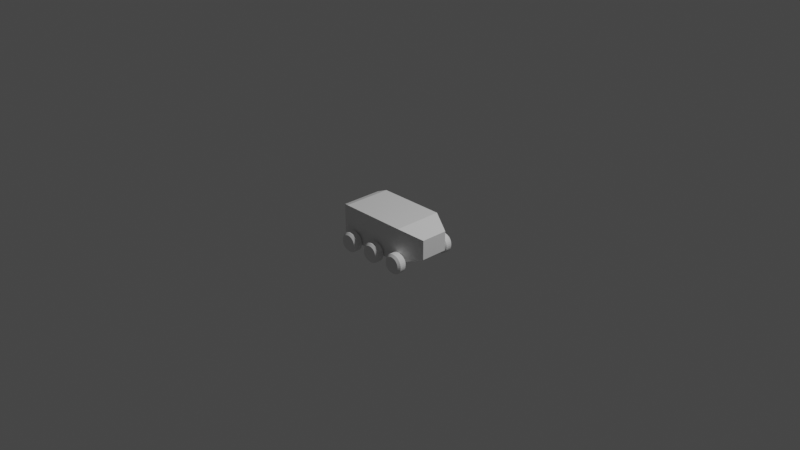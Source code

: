 # Source: harvester.blend  (saved by Blender 2.82.7; exported with 4.5.12 LTS)
import bpy
from mathutils import Matrix  # noqa: F401  (used for matrix-valued properties, if any)

bpy.ops.wm.read_factory_settings(use_empty=True)
scene = bpy.context.scene
scene.name = 'Scene'

# ---- collections
col_collection = bpy.data.collections.new('Collection'); scene.collection.children.link(col_collection)

# ---- materials (node trees are filled in below, after node groups)
mat_material = bpy.data.materials.new('Material')
mat_material.alpha_threshold = 0.0
mat_material.use_transparent_shadow = False
mat_material.line_color = (0.0, 0.0, 0.0, 1.0)

# ---- material node trees
mat_material.use_nodes = True; mat_material.node_tree.nodes.clear()
_N = mat_material.node_tree.nodes; _L = mat_material.node_tree.links
n0 = _N.new('ShaderNodeOutputMaterial'); n0.name = 'Material Output'; n0.location = (300, 300)
n1 = _N.new('ShaderNodeBsdfPrincipled'); n1.name = 'Principled BSDF'; n1.location = (10, 300)
n1.distribution = 'GGX'
n1.subsurface_method = 'BURLEY'
n1.inputs[2].default_value = 0.4
n1.inputs[3].default_value = 1.45
n1.inputs[27].default_value = (0.0, 0.0, 0.0, 1.0)
n1.inputs[28].default_value = 1.0
_L.new(n1.outputs[0], n0.inputs[0])
n0.is_active_output = True

# ---- world
world_world = bpy.data.worlds.new('World'); scene.world = world_world
world_world.use_nodes = True; world_world.node_tree.nodes.clear()
_N = world_world.node_tree.nodes; _L = world_world.node_tree.links
n0 = _N.new('ShaderNodeOutputWorld'); n0.name = 'World Output'; n0.location = (300, 300)
n1 = _N.new('ShaderNodeBackground'); n1.name = 'Background'; n1.location = (10, 300)
n1.inputs[0].default_value = (0.05088, 0.05088, 0.05088, 1.0)
_L.new(n1.outputs[0], n0.inputs[0])
n0.is_active_output = True
world_world.color = (0.05088, 0.05088, 0.05088)
world_world.use_sun_shadow = False
world_world.sun_shadow_jitter_overblur = 0.0

# ---- cameras
cam_camera = bpy.data.cameras.new('Camera')
cam_camera.clip_end = 100.0
cam_camera.ortho_scale = 7.314

# ---- lights
light_light = bpy.data.lights.new('Light', 'POINT')
light_light.transmission_factor = 0.0
light_light.energy = 1000.0
light_light.shadow_soft_size = 0.1
light_light.shadow_maximum_resolution = 0.006
light_light.use_absolute_resolution = True

# ---- meshes
me_cube = bpy.data.meshes.new('Cube')
me_cube.from_pydata([(0.5628, 1.0, 1.0), (1.0, 0.5628, 0.5628), (1.0, 0.5628, -0.5628), (0.5628, 1.0, -1.0), (1.0, -0.5628, 0.5628), (0.5628, -1.0, 1.0), (1.0, -0.5628, -0.5628), (0.5628, -1.0, -1.0), (-1.0, 0.8368, 0.8368), (-0.8368, 1.0, 1.0), (-1.0, 0.8368, -0.8368), (-0.8368, 1.0, -1.0), (-0.8368, -1.0, 1.0), (-1.0, -0.8368, 0.8368), (-0.8368, -1.0, -1.0), (-1.0, -0.8368, -0.8368)], [], [(7, 5, 12, 14), (0, 9, 12, 5), (11, 3, 7, 14), (2, 1, 4, 6), (1, 2, 3, 0), (5, 7, 6, 4), (0, 5, 4, 1), (7, 3, 2, 6), (15, 13, 8, 10), (11, 14, 15, 10), (14, 12, 13, 15), (9, 11, 10, 8), (12, 9, 8, 13), (11, 9, 0, 3)])
_uv = me_cube.uv_layers.new(name='UVMap')
_uv.uv.foreach_set('vector', [0.375, 0.8047, 0.625, 0.8047, 0.625, 0.9796, 0.375, 0.9796, 0.6797, 0.5, 0.8546, 0.5, 0.8546, 0.75, 0.6797, 0.75, 0.1454, 0.5, 0.3203, 0.5, 0.3203, 0.75, 0.1454, 0.75, 0.4297, 0.5547, 0.5703, 0.5547, 0.5703, 0.6953, 0.4297, 0.6953, 0.5703, 0.5547, 0.4297, 0.5547, 0.375, 0.4453, 0.625, 0.4453, 0.625, 0.8047, 0.375, 0.8047, 0.4297, 0.6953, 0.5703, 0.6953, 0.6797, 0.5, 0.6797, 0.75, 0.5703, 0.6953, 0.5703, 0.5547, 0.3203, 0.75, 0.3203, 0.5, 0.4297, 0.5547, 0.4297, 0.6953, 0.3954, 0.0204, 0.6046, 0.0204, 0.6046, 0.2296, 0.3954, 0.2296, 0.1454, 0.5, 0.1454, 0.75, 0.125, 0.7296, 0.125, 0.5204, 0.375, 0.9796, 0.625, 0.9796, 0.6046, 1.0, 0.3954, 1.0, 0.625, 0.2704, 0.375, 0.2704, 0.3954, 0.2296, 0.6046, 0.2296, 0.8546, 0.75, 0.8546, 0.5, 0.875, 0.5204, 0.875, 0.7296, 0.375, 0.2704, 0.625, 0.2704, 0.625, 0.4453, 0.375, 0.4453])
me_cube.materials.append(mat_material)
me_cube.use_remesh_preserve_volume = False
me_cube.use_remesh_preserve_attributes = False
me_cube.use_mirror_vertex_groups = False
me_cube.update()
me_cylinder = bpy.data.meshes.new('Cylinder')
me_cylinder.from_pydata([(-1.607e-08, 0.07926, -0.05), (0.0, 0.1, -0.02936), (0.01546, 0.07773, -0.05), (0.01951, 0.09808, -0.02936), (0.03033, 0.07322, -0.05), (0.03827, 0.09239, -0.02936), (0.04403, 0.0659, -0.05), (0.05556, 0.08315, -0.02936), (0.05604, 0.05604, -0.05), (0.07071, 0.07071, -0.02936), (0.0659, 0.04403, -0.05), (0.08315, 0.05556, -0.02936), (0.07322, 0.03033, -0.05), (0.09239, 0.03827, -0.02936), (0.07773, 0.01546, -0.05), (0.09808, 0.01951, -0.02936), (0.07926, -4.657e-10, -0.05), (0.1, 7.55e-09, -0.02936), (0.07773, -0.01546, -0.05), (0.09808, -0.01951, -0.02936), (0.07322, -0.03033, -0.05), (0.09239, -0.03827, -0.02936), (0.0659, -0.04403, -0.05), (0.08315, -0.05556, -0.02936), (0.05604, -0.05604, -0.05), (0.07071, -0.07071, -0.02936), (0.04403, -0.0659, -0.05), (0.05556, -0.08315, -0.02936), (0.03033, -0.07322, -0.05), (0.03827, -0.09239, -0.02936), (0.01546, -0.07773, -0.05), (0.01951, -0.09808, -0.02936), (-1.723e-08, -0.07926, -0.05), (-3.258e-08, -0.1, -0.02936), (-0.01546, -0.07773, -0.05), (-0.01951, -0.09808, -0.02936), (-0.03033, -0.07322, -0.05), (-0.03827, -0.09239, -0.02936), (-0.04403, -0.0659, -0.05), (-0.05556, -0.08315, -0.02936), (-0.05604, -0.05604, -0.05), (-0.07071, -0.07071, -0.02936), (-0.0659, -0.04403, -0.05), (-0.08315, -0.05556, -0.02936), (-0.07322, -0.03033, -0.05), (-0.09239, -0.03827, -0.02936), (-0.07773, -0.01546, -0.05), (-0.09808, -0.01951, -0.02936), (-0.07926, 6.496e-08, -0.05), (-0.1, 9.656e-08, -0.02936), (-0.07773, 0.01546, -0.05), (-0.09808, 0.01951, -0.02936), (-0.07322, 0.03033, -0.05), (-0.09239, 0.03827, -0.02936), (-0.0659, 0.04403, -0.05), (-0.08315, 0.05556, -0.02936), (-0.05604, 0.05604, -0.05), (-0.07071, 0.07071, -0.02936), (-0.04403, 0.0659, -0.05), (-0.05556, 0.08315, -0.02936), (-0.03033, 0.07322, -0.05), (-0.03827, 0.09239, -0.02936), (-0.01546, 0.07773, -0.05), (-0.01951, 0.09808, -0.02936), (0.0, 0.1, 0.03159), (-1.409e-08, 0.0815, 0.05), (0.0159, 0.07993, 0.05), (0.01951, 0.09808, 0.03159), (0.03119, 0.07529, 0.05), (0.03827, 0.09239, 0.03159), (0.04528, 0.06776, 0.05), (0.05556, 0.08315, 0.03159), (0.05763, 0.05763, 0.05), (0.07071, 0.07071, 0.03159), (0.06776, 0.04528, 0.05), (0.08315, 0.05556, 0.03159), (0.07529, 0.03119, 0.05), (0.09239, 0.03827, 0.03159), (0.07993, 0.0159, 0.05), (0.09808, 0.01951, 0.03159), (0.0815, 6.985e-10, 0.05), (0.1, 7.55e-09, 0.03159), (0.07993, -0.0159, 0.05), (0.09808, -0.01951, 0.03159), (0.07529, -0.03119, 0.05), (0.09239, -0.03827, 0.03159), (0.06776, -0.04528, 0.05), (0.08315, -0.05556, 0.03159), (0.05763, -0.05763, 0.05), (0.07071, -0.07071, 0.03159), (0.04528, -0.06776, 0.05), (0.05556, -0.08315, 0.03159), (0.03119, -0.07529, 0.05), (0.03827, -0.09239, 0.03159), (0.0159, -0.07993, 0.05), (0.01951, -0.09808, 0.03159), (-1.874e-08, -0.0815, 0.05), (-3.258e-08, -0.1, 0.03159), (-0.0159, -0.07993, 0.05), (-0.01951, -0.09808, 0.03159), (-0.03119, -0.07529, 0.05), (-0.03827, -0.09239, 0.03159), (-0.04528, -0.06776, 0.05), (-0.05556, -0.08315, 0.03159), (-0.05763, -0.05763, 0.05), (-0.07071, -0.07071, 0.03159), (-0.06776, -0.04528, 0.05), (-0.08315, -0.05556, 0.03159), (-0.07529, -0.03119, 0.05), (-0.09239, -0.03827, 0.03159), (-0.07993, -0.0159, 0.05), (-0.09808, -0.01951, 0.03159), (-0.0815, 6.822e-08, 0.05), (-0.1, 9.656e-08, 0.03159), (-0.07993, 0.0159, 0.05), (-0.09808, 0.01951, 0.03159), (-0.07529, 0.03119, 0.05), (-0.09239, 0.03827, 0.03159), (-0.06776, 0.04528, 0.05), (-0.08315, 0.05556, 0.03159), (-0.05763, 0.05763, 0.05), (-0.07071, 0.07071, 0.03159), (-0.04528, 0.06776, 0.05), (-0.05556, 0.08315, 0.03159), (-0.03119, 0.07529, 0.05), (-0.03827, 0.09239, 0.03159), (-0.0159, 0.07993, 0.05), (-0.01951, 0.09808, 0.03159)], [], [(3, 67, 69, 5), (7, 71, 73, 9), (9, 73, 75, 11), (11, 75, 77, 13), (13, 77, 79, 15), (15, 79, 81, 17), (17, 81, 83, 19), (19, 83, 85, 21), (21, 85, 87, 23), (23, 87, 89, 25), (25, 89, 91, 27), (27, 91, 93, 29), (29, 93, 95, 31), (31, 95, 97, 33), (33, 97, 99, 35), (35, 99, 101, 37), (37, 101, 103, 39), (39, 103, 105, 41), (41, 105, 107, 43), (43, 107, 109, 45), (45, 109, 111, 47), (47, 111, 113, 49), (49, 113, 115, 51), (51, 115, 117, 53), (53, 117, 119, 55), (55, 119, 121, 57), (57, 121, 123, 59), (59, 123, 125, 61), (61, 125, 127, 63), (63, 127, 64, 1), (5, 69, 71, 7), (66, 65, 126, 124, 122, 120, 118, 116, 114, 112, 110, 108, 106, 104, 102, 100, 98, 96, 94, 92, 90, 88, 86, 84, 82, 80, 78, 76, 74, 72, 70, 68), (1, 3, 2, 0), (3, 5, 4, 2), (5, 7, 6, 4), (7, 9, 8, 6), (9, 11, 10, 8), (11, 13, 12, 10), (13, 15, 14, 12), (15, 17, 16, 14), (17, 19, 18, 16), (19, 21, 20, 18), (21, 23, 22, 20), (23, 25, 24, 22), (25, 27, 26, 24), (27, 29, 28, 26), (29, 31, 30, 28), (31, 33, 32, 30), (33, 35, 34, 32), (35, 37, 36, 34), (37, 39, 38, 36), (39, 41, 40, 38), (41, 43, 42, 40), (43, 45, 44, 42), (45, 47, 46, 44), (47, 49, 48, 46), (49, 51, 50, 48), (51, 53, 52, 50), (53, 55, 54, 52), (55, 57, 56, 54), (57, 59, 58, 56), (59, 61, 60, 58), (61, 63, 62, 60), (63, 1, 0, 62), (0, 2, 4, 6, 8, 10, 12, 14, 16, 18, 20, 22, 24, 26, 28, 30, 32, 34, 36, 38, 40, 42, 44, 46, 48, 50, 52, 54, 56, 58, 60, 62), (67, 64, 65, 66), (69, 67, 66, 68), (71, 69, 68, 70), (73, 71, 70, 72), (75, 73, 72, 74), (77, 75, 74, 76), (79, 77, 76, 78), (81, 79, 78, 80), (83, 81, 80, 82), (85, 83, 82, 84), (87, 85, 84, 86), (89, 87, 86, 88), (91, 89, 88, 90), (93, 91, 90, 92), (95, 93, 92, 94), (97, 95, 94, 96), (99, 97, 96, 98), (101, 99, 98, 100), (103, 101, 100, 102), (105, 103, 102, 104), (107, 105, 104, 106), (109, 107, 106, 108), (111, 109, 108, 110), (113, 111, 110, 112), (115, 113, 112, 114), (117, 115, 114, 116), (119, 117, 116, 118), (121, 119, 118, 120), (123, 121, 120, 122), (125, 123, 122, 124), (127, 125, 124, 126), (64, 127, 126, 65), (1, 64, 67, 3)])
_uv = me_cylinder.uv_layers.new(name='UVMap')
_uv.uv.foreach_set('vector', [0.9687, 0.6032, 0.9688, 0.9079, 0.9375, 0.9079, 0.9375, 0.6032, 0.9062, 0.6032, 0.9062, 0.9079, 0.875, 0.9079, 0.875, 0.6032, 0.875, 0.6032, 0.875, 0.9079, 0.8438, 0.9079, 0.8438, 0.6032, 0.8438, 0.6032, 0.8438, 0.9079, 0.8125, 0.9079, 0.8125, 0.6032, 0.8125, 0.6032, 0.8125, 0.9079, 0.7812, 0.9079, 0.7812, 0.6032, 0.7812, 0.6032, 0.7812, 0.9079, 0.75, 0.9079, 0.75, 0.6032, 0.75, 0.6032, 0.75, 0.9079, 0.7188, 0.9079, 0.7188, 0.6032, 0.7188, 0.6032, 0.7188, 0.9079, 0.6875, 0.9079, 0.6875, 0.6032, 0.6875, 0.6032, 0.6875, 0.9079, 0.6562, 0.9079, 0.6562, 0.6032, 0.6562, 0.6032, 0.6562, 0.9079, 0.625, 0.9079, 0.625, 0.6032, 0.625, 0.6032, 0.625, 0.9079, 0.5938, 0.9079, 0.5938, 0.6032, 0.5938, 0.6032, 0.5938, 0.9079, 0.5625, 0.9079, 0.5625, 0.6032, 0.5625, 0.6032, 0.5625, 0.9079, 0.5312, 0.9079, 0.5312, 0.6032, 0.5312, 0.6032, 0.5312, 0.9079, 0.5, 0.9079, 0.5, 0.6032, 0.5, 0.6032, 0.5, 0.9079, 0.4688, 0.9079, 0.4688, 0.6032, 0.4688, 0.6032, 0.4688, 0.9079, 0.4375, 0.9079, 0.4375, 0.6032, 0.4375, 0.6032, 0.4375, 0.9079, 0.4062, 0.9079, 0.4062, 0.6032, 0.4062, 0.6032, 0.4062, 0.9079, 0.375, 0.9079, 0.375, 0.6032, 0.375, 0.6032, 0.375, 0.9079, 0.3438, 0.9079, 0.3438, 0.6032, 0.3438, 0.6032, 0.3438, 0.9079, 0.3125, 0.9079, 0.3125, 0.6032, 0.3125, 0.6032, 0.3125, 0.9079, 0.2812, 0.9079, 0.2812, 0.6032, 0.2812, 0.6032, 0.2812, 0.9079, 0.25, 0.9079, 0.25, 0.6032, 0.25, 0.6032, 0.25, 0.9079, 0.2188, 0.9079, 0.2188, 0.6032, 0.2188, 0.6032, 0.2188, 0.9079, 0.1875, 0.9079, 0.1875, 0.6032, 0.1875, 0.6032, 0.1875, 0.9079, 0.1562, 0.9079, 0.1562, 0.6032, 0.1562, 0.6032, 0.1562, 0.9079, 0.125, 0.9079, 0.125, 0.6032, 0.125, 0.6032, 0.125, 0.9079, 0.09375, 0.9079, 0.09375, 0.6032, 0.09375, 0.6032, 0.09375, 0.9079, 0.0625, 0.9079, 0.0625, 0.6032, 0.0625, 0.6032, 0.0625, 0.9079, 0.03125, 0.9079, 0.03125, 0.6032, 0.03125, 0.6032, 0.03125, 0.9079, 0.0, 0.9079, 0.0, 0.6032, 0.9375, 0.6032, 0.9375, 0.9079, 0.9063, 0.9079, 0.9062, 0.6032, 0.2882, 0.4418, 0.25, 0.4456, 0.2118, 0.4418, 0.1752, 0.4307, 0.1413, 0.4126, 0.1117, 0.3883, 0.08737, 0.3587, 0.0693, 0.3248, 0.05817, 0.2882, 0.05441, 0.25, 0.05817, 0.2118, 0.0693, 0.1752, 0.08737, 0.1413, 0.1117, 0.1117, 0.1413, 0.08737, 0.1752, 0.0693, 0.2118, 0.05817, 0.25, 0.05441, 0.2882, 0.05817, 0.3248, 0.0693, 0.3587, 0.08737, 0.3883, 0.1117, 0.4126, 0.1413, 0.4307, 0.1752, 0.4418, 0.2118, 0.4456, 0.25, 0.4418, 0.2882, 0.4307, 0.3248, 0.4126, 0.3587, 0.3883, 0.3883, 0.3587, 0.4126, 0.3248, 0.4307, 1.0, 0.6032, 0.9688, 0.6032, 0.972, 0.5, 0.9968, 0.5, 0.9687, 0.6032, 0.9375, 0.6032, 0.9407, 0.5, 0.9655, 0.5, 0.9375, 0.6032, 0.9062, 0.6032, 0.9095, 0.5, 0.9343, 0.5, 0.9062, 0.6032, 0.875, 0.6032, 0.8782, 0.5, 0.903, 0.5, 0.875, 0.6032, 0.8438, 0.6032, 0.847, 0.5, 0.8718, 0.5, 0.8438, 0.6032, 0.8125, 0.6032, 0.8157, 0.5, 0.8405, 0.5, 0.8125, 0.6032, 0.7812, 0.6032, 0.7845, 0.5, 0.8093, 0.5, 0.7812, 0.6032, 0.75, 0.6032, 0.7532, 0.5, 0.778, 0.5, 0.75, 0.6032, 0.7188, 0.6032, 0.722, 0.5, 0.7468, 0.5, 0.7188, 0.6032, 0.6875, 0.6032, 0.6907, 0.5, 0.7155, 0.5, 0.6875, 0.6032, 0.6562, 0.6032, 0.6595, 0.5, 0.6843, 0.5, 0.6562, 0.6032, 0.625, 0.6032, 0.6282, 0.5, 0.653, 0.5, 0.625, 0.6032, 0.5938, 0.6032, 0.597, 0.5, 0.6218, 0.5, 0.5938, 0.6032, 0.5625, 0.6032, 0.5657, 0.5, 0.5905, 0.5, 0.5625, 0.6032, 0.5312, 0.6032, 0.5345, 0.5, 0.5593, 0.5, 0.5312, 0.6032, 0.5, 0.6032, 0.5032, 0.5, 0.528, 0.5, 0.5, 0.6032, 0.4688, 0.6032, 0.472, 0.5, 0.4968, 0.5, 0.4688, 0.6032, 0.4375, 0.6032, 0.4407, 0.5, 0.4655, 0.5, 0.4375, 0.6032, 0.4062, 0.6032, 0.4095, 0.5, 0.4343, 0.5, 0.4062, 0.6032, 0.375, 0.6032, 0.3782, 0.5, 0.403, 0.5, 0.375, 0.6032, 0.3438, 0.6032, 0.347, 0.5, 0.3718, 0.5, 0.3438, 0.6032, 0.3125, 0.6032, 0.3157, 0.5, 0.3405, 0.5, 0.3125, 0.6032, 0.2812, 0.6032, 0.2845, 0.5, 0.3093, 0.5, 0.2812, 0.6032, 0.25, 0.6032, 0.2532, 0.5, 0.278, 0.5, 0.25, 0.6032, 0.2188, 0.6032, 0.222, 0.5, 0.2468, 0.5, 0.2188, 0.6032, 0.1875, 0.6032, 0.1907, 0.5, 0.2155, 0.5, 0.1875, 0.6032, 0.1562, 0.6032, 0.1595, 0.5, 0.1843, 0.5, 0.1562, 0.6032, 0.125, 0.6032, 0.1282, 0.5, 0.153, 0.5, 0.125, 0.6032, 0.09375, 0.6032, 0.09699, 0.5, 0.1218, 0.5, 0.09375, 0.6032, 0.0625, 0.6032, 0.06574, 0.5, 0.09051, 0.5, 0.0625, 0.6032, 0.03125, 0.6032, 0.03449, 0.5, 0.05926, 0.5, 0.03125, 0.6032, 0.0, 0.6032, 0.003241, 0.5, 0.02801, 0.5, 0.75, 0.4402, 0.7871, 0.4366, 0.8228, 0.4257, 0.8557, 0.4082, 0.8845, 0.3845, 0.9082, 0.3557, 0.9257, 0.3228, 0.9366, 0.2871, 0.9402, 0.25, 0.9366, 0.2129, 0.9257, 0.1772, 0.9082, 0.1443, 0.8845, 0.1155, 0.8557, 0.09184, 0.8228, 0.07426, 0.7871, 0.06344, 0.75, 0.05978, 0.7129, 0.06344, 0.6772, 0.07426, 0.6443, 0.09184, 0.6155, 0.1155, 0.5918, 0.1443, 0.5743, 0.1772, 0.5634, 0.2129, 0.5598, 0.25, 0.5634, 0.2871, 0.5743, 0.3228, 0.5918, 0.3557, 0.6155, 0.3845, 0.6443, 0.4082, 0.6772, 0.4257, 0.7129, 0.4366, 0.9688, 0.9079, 1.0, 0.9079, 0.9971, 1.0, 0.9716, 1.0, 0.9375, 0.9079, 0.9688, 0.9079, 0.9659, 1.0, 0.9404, 1.0, 0.9063, 0.9079, 0.9375, 0.9079, 0.9346, 1.0, 0.9091, 1.0, 0.875, 0.9079, 0.9062, 0.9079, 0.9034, 1.0, 0.8779, 1.0, 0.8438, 0.9079, 0.875, 0.9079, 0.8721, 1.0, 0.8466, 1.0, 0.8125, 0.9079, 0.8438, 0.9079, 0.8409, 1.0, 0.8154, 1.0, 0.7812, 0.9079, 0.8125, 0.9079, 0.8096, 1.0, 0.7841, 1.0, 0.75, 0.9079, 0.7812, 0.9079, 0.7784, 1.0, 0.7529, 1.0, 0.7188, 0.9079, 0.75, 0.9079, 0.7471, 1.0, 0.7216, 1.0, 0.6875, 0.9079, 0.7188, 0.9079, 0.7159, 1.0, 0.6904, 1.0, 0.6562, 0.9079, 0.6875, 0.9079, 0.6846, 1.0, 0.6591, 1.0, 0.625, 0.9079, 0.6562, 0.9079, 0.6534, 1.0, 0.6279, 1.0, 0.5938, 0.9079, 0.625, 0.9079, 0.6221, 1.0, 0.5966, 1.0, 0.5625, 0.9079, 0.5938, 0.9079, 0.5909, 1.0, 0.5654, 1.0, 0.5312, 0.9079, 0.5625, 0.9079, 0.5596, 1.0, 0.5341, 1.0, 0.5, 0.9079, 0.5312, 0.9079, 0.5284, 1.0, 0.5029, 1.0, 0.4688, 0.9079, 0.5, 0.9079, 0.4971, 1.0, 0.4716, 1.0, 0.4375, 0.9079, 0.4688, 0.9079, 0.4659, 1.0, 0.4404, 1.0, 0.4062, 0.9079, 0.4375, 0.9079, 0.4346, 1.0, 0.4091, 1.0, 0.375, 0.9079, 0.4062, 0.9079, 0.4034, 1.0, 0.3779, 1.0, 0.3438, 0.9079, 0.375, 0.9079, 0.3721, 1.0, 0.3466, 1.0, 0.3125, 0.9079, 0.3438, 0.9079, 0.3409, 1.0, 0.3154, 1.0, 0.2812, 0.9079, 0.3125, 0.9079, 0.3096, 1.0, 0.2841, 1.0, 0.25, 0.9079, 0.2812, 0.9079, 0.2784, 1.0, 0.2529, 1.0, 0.2188, 0.9079, 0.25, 0.9079, 0.2471, 1.0, 0.2216, 1.0, 0.1875, 0.9079, 0.2188, 0.9079, 0.2159, 1.0, 0.1904, 1.0, 0.1562, 0.9079, 0.1875, 0.9079, 0.1846, 1.0, 0.1591, 1.0, 0.125, 0.9079, 0.1562, 0.9079, 0.1534, 1.0, 0.1279, 1.0, 0.09375, 0.9079, 0.125, 0.9079, 0.1221, 1.0, 0.09664, 1.0, 0.0625, 0.9079, 0.09375, 0.9079, 0.09086, 1.0, 0.06539, 1.0, 0.03125, 0.9079, 0.0625, 0.9079, 0.05961, 1.0, 0.03414, 1.0, 0.0, 0.9079, 0.03125, 0.9079, 0.02836, 1.0, 0.002891, 1.0, 1.0, 0.6032, 1.0, 0.9079, 0.9688, 0.9079, 0.9688, 0.6032])
me_cylinder.use_remesh_fix_poles = True
me_cylinder.use_remesh_preserve_attributes = False
me_cylinder.use_mirror_vertex_groups = False
me_cylinder.update()
me_cylinder_001 = bpy.data.meshes.new('Cylinder.001')
me_cylinder_001.from_pydata([(-1.607e-08, 0.07926, -0.05), (0.0, 0.1, -0.02936), (0.01546, 0.07773, -0.05), (0.01951, 0.09808, -0.02936), (0.03033, 0.07322, -0.05), (0.03827, 0.09239, -0.02936), (0.04403, 0.0659, -0.05), (0.05556, 0.08315, -0.02936), (0.05604, 0.05604, -0.05), (0.07071, 0.07071, -0.02936), (0.0659, 0.04403, -0.05), (0.08315, 0.05556, -0.02936), (0.07322, 0.03033, -0.05), (0.09239, 0.03827, -0.02936), (0.07773, 0.01546, -0.05), (0.09808, 0.01951, -0.02936), (0.07926, -4.657e-10, -0.05), (0.1, 7.55e-09, -0.02936), (0.07773, -0.01546, -0.05), (0.09808, -0.01951, -0.02936), (0.07322, -0.03033, -0.05), (0.09239, -0.03827, -0.02936), (0.0659, -0.04403, -0.05), (0.08315, -0.05556, -0.02936), (0.05604, -0.05604, -0.05), (0.07071, -0.07071, -0.02936), (0.04403, -0.0659, -0.05), (0.05556, -0.08315, -0.02936), (0.03033, -0.07322, -0.05), (0.03827, -0.09239, -0.02936), (0.01546, -0.07773, -0.05), (0.01951, -0.09808, -0.02936), (-1.723e-08, -0.07926, -0.05), (-3.258e-08, -0.1, -0.02936), (-0.01546, -0.07773, -0.05), (-0.01951, -0.09808, -0.02936), (-0.03033, -0.07322, -0.05), (-0.03827, -0.09239, -0.02936), (-0.04403, -0.0659, -0.05), (-0.05556, -0.08315, -0.02936), (-0.05604, -0.05604, -0.05), (-0.07071, -0.07071, -0.02936), (-0.0659, -0.04403, -0.05), (-0.08315, -0.05556, -0.02936), (-0.07322, -0.03033, -0.05), (-0.09239, -0.03827, -0.02936), (-0.07773, -0.01546, -0.05), (-0.09808, -0.01951, -0.02936), (-0.07926, 6.496e-08, -0.05), (-0.1, 9.656e-08, -0.02936), (-0.07773, 0.01546, -0.05), (-0.09808, 0.01951, -0.02936), (-0.07322, 0.03033, -0.05), (-0.09239, 0.03827, -0.02936), (-0.0659, 0.04403, -0.05), (-0.08315, 0.05556, -0.02936), (-0.05604, 0.05604, -0.05), (-0.07071, 0.07071, -0.02936), (-0.04403, 0.0659, -0.05), (-0.05556, 0.08315, -0.02936), (-0.03033, 0.07322, -0.05), (-0.03827, 0.09239, -0.02936), (-0.01546, 0.07773, -0.05), (-0.01951, 0.09808, -0.02936), (0.0, 0.1, 0.03159), (-1.409e-08, 0.0815, 0.05), (0.0159, 0.07993, 0.05), (0.01951, 0.09808, 0.03159), (0.03119, 0.07529, 0.05), (0.03827, 0.09239, 0.03159), (0.04528, 0.06776, 0.05), (0.05556, 0.08315, 0.03159), (0.05763, 0.05763, 0.05), (0.07071, 0.07071, 0.03159), (0.06776, 0.04528, 0.05), (0.08315, 0.05556, 0.03159), (0.07529, 0.03119, 0.05), (0.09239, 0.03827, 0.03159), (0.07993, 0.0159, 0.05), (0.09808, 0.01951, 0.03159), (0.0815, 6.985e-10, 0.05), (0.1, 7.55e-09, 0.03159), (0.07993, -0.0159, 0.05), (0.09808, -0.01951, 0.03159), (0.07529, -0.03119, 0.05), (0.09239, -0.03827, 0.03159), (0.06776, -0.04528, 0.05), (0.08315, -0.05556, 0.03159), (0.05763, -0.05763, 0.05), (0.07071, -0.07071, 0.03159), (0.04528, -0.06776, 0.05), (0.05556, -0.08315, 0.03159), (0.03119, -0.07529, 0.05), (0.03827, -0.09239, 0.03159), (0.0159, -0.07993, 0.05), (0.01951, -0.09808, 0.03159), (-1.874e-08, -0.0815, 0.05), (-3.258e-08, -0.1, 0.03159), (-0.0159, -0.07993, 0.05), (-0.01951, -0.09808, 0.03159), (-0.03119, -0.07529, 0.05), (-0.03827, -0.09239, 0.03159), (-0.04528, -0.06776, 0.05), (-0.05556, -0.08315, 0.03159), (-0.05763, -0.05763, 0.05), (-0.07071, -0.07071, 0.03159), (-0.06776, -0.04528, 0.05), (-0.08315, -0.05556, 0.03159), (-0.07529, -0.03119, 0.05), (-0.09239, -0.03827, 0.03159), (-0.07993, -0.0159, 0.05), (-0.09808, -0.01951, 0.03159), (-0.0815, 6.822e-08, 0.05), (-0.1, 9.656e-08, 0.03159), (-0.07993, 0.0159, 0.05), (-0.09808, 0.01951, 0.03159), (-0.07529, 0.03119, 0.05), (-0.09239, 0.03827, 0.03159), (-0.06776, 0.04528, 0.05), (-0.08315, 0.05556, 0.03159), (-0.05763, 0.05763, 0.05), (-0.07071, 0.07071, 0.03159), (-0.04528, 0.06776, 0.05), (-0.05556, 0.08315, 0.03159), (-0.03119, 0.07529, 0.05), (-0.03827, 0.09239, 0.03159), (-0.0159, 0.07993, 0.05), (-0.01951, 0.09808, 0.03159)], [], [(3, 67, 69, 5), (7, 71, 73, 9), (9, 73, 75, 11), (11, 75, 77, 13), (13, 77, 79, 15), (15, 79, 81, 17), (17, 81, 83, 19), (19, 83, 85, 21), (21, 85, 87, 23), (23, 87, 89, 25), (25, 89, 91, 27), (27, 91, 93, 29), (29, 93, 95, 31), (31, 95, 97, 33), (33, 97, 99, 35), (35, 99, 101, 37), (37, 101, 103, 39), (39, 103, 105, 41), (41, 105, 107, 43), (43, 107, 109, 45), (45, 109, 111, 47), (47, 111, 113, 49), (49, 113, 115, 51), (51, 115, 117, 53), (53, 117, 119, 55), (55, 119, 121, 57), (57, 121, 123, 59), (59, 123, 125, 61), (61, 125, 127, 63), (63, 127, 64, 1), (5, 69, 71, 7), (66, 65, 126, 124, 122, 120, 118, 116, 114, 112, 110, 108, 106, 104, 102, 100, 98, 96, 94, 92, 90, 88, 86, 84, 82, 80, 78, 76, 74, 72, 70, 68), (1, 3, 2, 0), (3, 5, 4, 2), (5, 7, 6, 4), (7, 9, 8, 6), (9, 11, 10, 8), (11, 13, 12, 10), (13, 15, 14, 12), (15, 17, 16, 14), (17, 19, 18, 16), (19, 21, 20, 18), (21, 23, 22, 20), (23, 25, 24, 22), (25, 27, 26, 24), (27, 29, 28, 26), (29, 31, 30, 28), (31, 33, 32, 30), (33, 35, 34, 32), (35, 37, 36, 34), (37, 39, 38, 36), (39, 41, 40, 38), (41, 43, 42, 40), (43, 45, 44, 42), (45, 47, 46, 44), (47, 49, 48, 46), (49, 51, 50, 48), (51, 53, 52, 50), (53, 55, 54, 52), (55, 57, 56, 54), (57, 59, 58, 56), (59, 61, 60, 58), (61, 63, 62, 60), (63, 1, 0, 62), (0, 2, 4, 6, 8, 10, 12, 14, 16, 18, 20, 22, 24, 26, 28, 30, 32, 34, 36, 38, 40, 42, 44, 46, 48, 50, 52, 54, 56, 58, 60, 62), (67, 64, 65, 66), (69, 67, 66, 68), (71, 69, 68, 70), (73, 71, 70, 72), (75, 73, 72, 74), (77, 75, 74, 76), (79, 77, 76, 78), (81, 79, 78, 80), (83, 81, 80, 82), (85, 83, 82, 84), (87, 85, 84, 86), (89, 87, 86, 88), (91, 89, 88, 90), (93, 91, 90, 92), (95, 93, 92, 94), (97, 95, 94, 96), (99, 97, 96, 98), (101, 99, 98, 100), (103, 101, 100, 102), (105, 103, 102, 104), (107, 105, 104, 106), (109, 107, 106, 108), (111, 109, 108, 110), (113, 111, 110, 112), (115, 113, 112, 114), (117, 115, 114, 116), (119, 117, 116, 118), (121, 119, 118, 120), (123, 121, 120, 122), (125, 123, 122, 124), (127, 125, 124, 126), (64, 127, 126, 65), (1, 64, 67, 3)])
_uv = me_cylinder_001.uv_layers.new(name='UVMap')
_uv.uv.foreach_set('vector', [0.9687, 0.6032, 0.9688, 0.9079, 0.9375, 0.9079, 0.9375, 0.6032, 0.9062, 0.6032, 0.9062, 0.9079, 0.875, 0.9079, 0.875, 0.6032, 0.875, 0.6032, 0.875, 0.9079, 0.8438, 0.9079, 0.8438, 0.6032, 0.8438, 0.6032, 0.8438, 0.9079, 0.8125, 0.9079, 0.8125, 0.6032, 0.8125, 0.6032, 0.8125, 0.9079, 0.7812, 0.9079, 0.7812, 0.6032, 0.7812, 0.6032, 0.7812, 0.9079, 0.75, 0.9079, 0.75, 0.6032, 0.75, 0.6032, 0.75, 0.9079, 0.7188, 0.9079, 0.7188, 0.6032, 0.7188, 0.6032, 0.7188, 0.9079, 0.6875, 0.9079, 0.6875, 0.6032, 0.6875, 0.6032, 0.6875, 0.9079, 0.6562, 0.9079, 0.6562, 0.6032, 0.6562, 0.6032, 0.6562, 0.9079, 0.625, 0.9079, 0.625, 0.6032, 0.625, 0.6032, 0.625, 0.9079, 0.5938, 0.9079, 0.5938, 0.6032, 0.5938, 0.6032, 0.5938, 0.9079, 0.5625, 0.9079, 0.5625, 0.6032, 0.5625, 0.6032, 0.5625, 0.9079, 0.5312, 0.9079, 0.5312, 0.6032, 0.5312, 0.6032, 0.5312, 0.9079, 0.5, 0.9079, 0.5, 0.6032, 0.5, 0.6032, 0.5, 0.9079, 0.4688, 0.9079, 0.4688, 0.6032, 0.4688, 0.6032, 0.4688, 0.9079, 0.4375, 0.9079, 0.4375, 0.6032, 0.4375, 0.6032, 0.4375, 0.9079, 0.4062, 0.9079, 0.4062, 0.6032, 0.4062, 0.6032, 0.4062, 0.9079, 0.375, 0.9079, 0.375, 0.6032, 0.375, 0.6032, 0.375, 0.9079, 0.3438, 0.9079, 0.3438, 0.6032, 0.3438, 0.6032, 0.3438, 0.9079, 0.3125, 0.9079, 0.3125, 0.6032, 0.3125, 0.6032, 0.3125, 0.9079, 0.2812, 0.9079, 0.2812, 0.6032, 0.2812, 0.6032, 0.2812, 0.9079, 0.25, 0.9079, 0.25, 0.6032, 0.25, 0.6032, 0.25, 0.9079, 0.2188, 0.9079, 0.2188, 0.6032, 0.2188, 0.6032, 0.2188, 0.9079, 0.1875, 0.9079, 0.1875, 0.6032, 0.1875, 0.6032, 0.1875, 0.9079, 0.1562, 0.9079, 0.1562, 0.6032, 0.1562, 0.6032, 0.1562, 0.9079, 0.125, 0.9079, 0.125, 0.6032, 0.125, 0.6032, 0.125, 0.9079, 0.09375, 0.9079, 0.09375, 0.6032, 0.09375, 0.6032, 0.09375, 0.9079, 0.0625, 0.9079, 0.0625, 0.6032, 0.0625, 0.6032, 0.0625, 0.9079, 0.03125, 0.9079, 0.03125, 0.6032, 0.03125, 0.6032, 0.03125, 0.9079, 0.0, 0.9079, 0.0, 0.6032, 0.9375, 0.6032, 0.9375, 0.9079, 0.9063, 0.9079, 0.9062, 0.6032, 0.2882, 0.4418, 0.25, 0.4456, 0.2118, 0.4418, 0.1752, 0.4307, 0.1413, 0.4126, 0.1117, 0.3883, 0.08737, 0.3587, 0.0693, 0.3248, 0.05817, 0.2882, 0.05441, 0.25, 0.05817, 0.2118, 0.0693, 0.1752, 0.08737, 0.1413, 0.1117, 0.1117, 0.1413, 0.08737, 0.1752, 0.0693, 0.2118, 0.05817, 0.25, 0.05441, 0.2882, 0.05817, 0.3248, 0.0693, 0.3587, 0.08737, 0.3883, 0.1117, 0.4126, 0.1413, 0.4307, 0.1752, 0.4418, 0.2118, 0.4456, 0.25, 0.4418, 0.2882, 0.4307, 0.3248, 0.4126, 0.3587, 0.3883, 0.3883, 0.3587, 0.4126, 0.3248, 0.4307, 1.0, 0.6032, 0.9688, 0.6032, 0.972, 0.5, 0.9968, 0.5, 0.9687, 0.6032, 0.9375, 0.6032, 0.9407, 0.5, 0.9655, 0.5, 0.9375, 0.6032, 0.9062, 0.6032, 0.9095, 0.5, 0.9343, 0.5, 0.9062, 0.6032, 0.875, 0.6032, 0.8782, 0.5, 0.903, 0.5, 0.875, 0.6032, 0.8438, 0.6032, 0.847, 0.5, 0.8718, 0.5, 0.8438, 0.6032, 0.8125, 0.6032, 0.8157, 0.5, 0.8405, 0.5, 0.8125, 0.6032, 0.7812, 0.6032, 0.7845, 0.5, 0.8093, 0.5, 0.7812, 0.6032, 0.75, 0.6032, 0.7532, 0.5, 0.778, 0.5, 0.75, 0.6032, 0.7188, 0.6032, 0.722, 0.5, 0.7468, 0.5, 0.7188, 0.6032, 0.6875, 0.6032, 0.6907, 0.5, 0.7155, 0.5, 0.6875, 0.6032, 0.6562, 0.6032, 0.6595, 0.5, 0.6843, 0.5, 0.6562, 0.6032, 0.625, 0.6032, 0.6282, 0.5, 0.653, 0.5, 0.625, 0.6032, 0.5938, 0.6032, 0.597, 0.5, 0.6218, 0.5, 0.5938, 0.6032, 0.5625, 0.6032, 0.5657, 0.5, 0.5905, 0.5, 0.5625, 0.6032, 0.5312, 0.6032, 0.5345, 0.5, 0.5593, 0.5, 0.5312, 0.6032, 0.5, 0.6032, 0.5032, 0.5, 0.528, 0.5, 0.5, 0.6032, 0.4688, 0.6032, 0.472, 0.5, 0.4968, 0.5, 0.4688, 0.6032, 0.4375, 0.6032, 0.4407, 0.5, 0.4655, 0.5, 0.4375, 0.6032, 0.4062, 0.6032, 0.4095, 0.5, 0.4343, 0.5, 0.4062, 0.6032, 0.375, 0.6032, 0.3782, 0.5, 0.403, 0.5, 0.375, 0.6032, 0.3438, 0.6032, 0.347, 0.5, 0.3718, 0.5, 0.3438, 0.6032, 0.3125, 0.6032, 0.3157, 0.5, 0.3405, 0.5, 0.3125, 0.6032, 0.2812, 0.6032, 0.2845, 0.5, 0.3093, 0.5, 0.2812, 0.6032, 0.25, 0.6032, 0.2532, 0.5, 0.278, 0.5, 0.25, 0.6032, 0.2188, 0.6032, 0.222, 0.5, 0.2468, 0.5, 0.2188, 0.6032, 0.1875, 0.6032, 0.1907, 0.5, 0.2155, 0.5, 0.1875, 0.6032, 0.1562, 0.6032, 0.1595, 0.5, 0.1843, 0.5, 0.1562, 0.6032, 0.125, 0.6032, 0.1282, 0.5, 0.153, 0.5, 0.125, 0.6032, 0.09375, 0.6032, 0.09699, 0.5, 0.1218, 0.5, 0.09375, 0.6032, 0.0625, 0.6032, 0.06574, 0.5, 0.09051, 0.5, 0.0625, 0.6032, 0.03125, 0.6032, 0.03449, 0.5, 0.05926, 0.5, 0.03125, 0.6032, 0.0, 0.6032, 0.003241, 0.5, 0.02801, 0.5, 0.75, 0.4402, 0.7871, 0.4366, 0.8228, 0.4257, 0.8557, 0.4082, 0.8845, 0.3845, 0.9082, 0.3557, 0.9257, 0.3228, 0.9366, 0.2871, 0.9402, 0.25, 0.9366, 0.2129, 0.9257, 0.1772, 0.9082, 0.1443, 0.8845, 0.1155, 0.8557, 0.09184, 0.8228, 0.07426, 0.7871, 0.06344, 0.75, 0.05978, 0.7129, 0.06344, 0.6772, 0.07426, 0.6443, 0.09184, 0.6155, 0.1155, 0.5918, 0.1443, 0.5743, 0.1772, 0.5634, 0.2129, 0.5598, 0.25, 0.5634, 0.2871, 0.5743, 0.3228, 0.5918, 0.3557, 0.6155, 0.3845, 0.6443, 0.4082, 0.6772, 0.4257, 0.7129, 0.4366, 0.9688, 0.9079, 1.0, 0.9079, 0.9971, 1.0, 0.9716, 1.0, 0.9375, 0.9079, 0.9688, 0.9079, 0.9659, 1.0, 0.9404, 1.0, 0.9063, 0.9079, 0.9375, 0.9079, 0.9346, 1.0, 0.9091, 1.0, 0.875, 0.9079, 0.9062, 0.9079, 0.9034, 1.0, 0.8779, 1.0, 0.8438, 0.9079, 0.875, 0.9079, 0.8721, 1.0, 0.8466, 1.0, 0.8125, 0.9079, 0.8438, 0.9079, 0.8409, 1.0, 0.8154, 1.0, 0.7812, 0.9079, 0.8125, 0.9079, 0.8096, 1.0, 0.7841, 1.0, 0.75, 0.9079, 0.7812, 0.9079, 0.7784, 1.0, 0.7529, 1.0, 0.7188, 0.9079, 0.75, 0.9079, 0.7471, 1.0, 0.7216, 1.0, 0.6875, 0.9079, 0.7188, 0.9079, 0.7159, 1.0, 0.6904, 1.0, 0.6562, 0.9079, 0.6875, 0.9079, 0.6846, 1.0, 0.6591, 1.0, 0.625, 0.9079, 0.6562, 0.9079, 0.6534, 1.0, 0.6279, 1.0, 0.5938, 0.9079, 0.625, 0.9079, 0.6221, 1.0, 0.5966, 1.0, 0.5625, 0.9079, 0.5938, 0.9079, 0.5909, 1.0, 0.5654, 1.0, 0.5312, 0.9079, 0.5625, 0.9079, 0.5596, 1.0, 0.5341, 1.0, 0.5, 0.9079, 0.5312, 0.9079, 0.5284, 1.0, 0.5029, 1.0, 0.4688, 0.9079, 0.5, 0.9079, 0.4971, 1.0, 0.4716, 1.0, 0.4375, 0.9079, 0.4688, 0.9079, 0.4659, 1.0, 0.4404, 1.0, 0.4062, 0.9079, 0.4375, 0.9079, 0.4346, 1.0, 0.4091, 1.0, 0.375, 0.9079, 0.4062, 0.9079, 0.4034, 1.0, 0.3779, 1.0, 0.3438, 0.9079, 0.375, 0.9079, 0.3721, 1.0, 0.3466, 1.0, 0.3125, 0.9079, 0.3438, 0.9079, 0.3409, 1.0, 0.3154, 1.0, 0.2812, 0.9079, 0.3125, 0.9079, 0.3096, 1.0, 0.2841, 1.0, 0.25, 0.9079, 0.2812, 0.9079, 0.2784, 1.0, 0.2529, 1.0, 0.2188, 0.9079, 0.25, 0.9079, 0.2471, 1.0, 0.2216, 1.0, 0.1875, 0.9079, 0.2188, 0.9079, 0.2159, 1.0, 0.1904, 1.0, 0.1562, 0.9079, 0.1875, 0.9079, 0.1846, 1.0, 0.1591, 1.0, 0.125, 0.9079, 0.1562, 0.9079, 0.1534, 1.0, 0.1279, 1.0, 0.09375, 0.9079, 0.125, 0.9079, 0.1221, 1.0, 0.09664, 1.0, 0.0625, 0.9079, 0.09375, 0.9079, 0.09086, 1.0, 0.06539, 1.0, 0.03125, 0.9079, 0.0625, 0.9079, 0.05961, 1.0, 0.03414, 1.0, 0.0, 0.9079, 0.03125, 0.9079, 0.02836, 1.0, 0.002891, 1.0, 1.0, 0.6032, 1.0, 0.9079, 0.9688, 0.9079, 0.9688, 0.6032])
me_cylinder_001.use_remesh_fix_poles = True
me_cylinder_001.use_remesh_preserve_attributes = False
me_cylinder_001.use_mirror_vertex_groups = False
me_cylinder_001.update()
me_cylinder_002 = bpy.data.meshes.new('Cylinder.002')
me_cylinder_002.from_pydata([(-1.607e-08, 0.07926, -0.05), (0.0, 0.1, -0.02936), (0.01546, 0.07773, -0.05), (0.01951, 0.09808, -0.02936), (0.03033, 0.07322, -0.05), (0.03827, 0.09239, -0.02936), (0.04403, 0.0659, -0.05), (0.05556, 0.08315, -0.02936), (0.05604, 0.05604, -0.05), (0.07071, 0.07071, -0.02936), (0.0659, 0.04403, -0.05), (0.08315, 0.05556, -0.02936), (0.07322, 0.03033, -0.05), (0.09239, 0.03827, -0.02936), (0.07773, 0.01546, -0.05), (0.09808, 0.01951, -0.02936), (0.07926, -4.657e-10, -0.05), (0.1, 7.55e-09, -0.02936), (0.07773, -0.01546, -0.05), (0.09808, -0.01951, -0.02936), (0.07322, -0.03033, -0.05), (0.09239, -0.03827, -0.02936), (0.0659, -0.04403, -0.05), (0.08315, -0.05556, -0.02936), (0.05604, -0.05604, -0.05), (0.07071, -0.07071, -0.02936), (0.04403, -0.0659, -0.05), (0.05556, -0.08315, -0.02936), (0.03033, -0.07322, -0.05), (0.03827, -0.09239, -0.02936), (0.01546, -0.07773, -0.05), (0.01951, -0.09808, -0.02936), (-1.723e-08, -0.07926, -0.05), (-3.258e-08, -0.1, -0.02936), (-0.01546, -0.07773, -0.05), (-0.01951, -0.09808, -0.02936), (-0.03033, -0.07322, -0.05), (-0.03827, -0.09239, -0.02936), (-0.04403, -0.0659, -0.05), (-0.05556, -0.08315, -0.02936), (-0.05604, -0.05604, -0.05), (-0.07071, -0.07071, -0.02936), (-0.0659, -0.04403, -0.05), (-0.08315, -0.05556, -0.02936), (-0.07322, -0.03033, -0.05), (-0.09239, -0.03827, -0.02936), (-0.07773, -0.01546, -0.05), (-0.09808, -0.01951, -0.02936), (-0.07926, 6.496e-08, -0.05), (-0.1, 9.656e-08, -0.02936), (-0.07773, 0.01546, -0.05), (-0.09808, 0.01951, -0.02936), (-0.07322, 0.03033, -0.05), (-0.09239, 0.03827, -0.02936), (-0.0659, 0.04403, -0.05), (-0.08315, 0.05556, -0.02936), (-0.05604, 0.05604, -0.05), (-0.07071, 0.07071, -0.02936), (-0.04403, 0.0659, -0.05), (-0.05556, 0.08315, -0.02936), (-0.03033, 0.07322, -0.05), (-0.03827, 0.09239, -0.02936), (-0.01546, 0.07773, -0.05), (-0.01951, 0.09808, -0.02936), (0.0, 0.1, 0.03159), (-1.409e-08, 0.0815, 0.05), (0.0159, 0.07993, 0.05), (0.01951, 0.09808, 0.03159), (0.03119, 0.07529, 0.05), (0.03827, 0.09239, 0.03159), (0.04528, 0.06776, 0.05), (0.05556, 0.08315, 0.03159), (0.05763, 0.05763, 0.05), (0.07071, 0.07071, 0.03159), (0.06776, 0.04528, 0.05), (0.08315, 0.05556, 0.03159), (0.07529, 0.03119, 0.05), (0.09239, 0.03827, 0.03159), (0.07993, 0.0159, 0.05), (0.09808, 0.01951, 0.03159), (0.0815, 6.985e-10, 0.05), (0.1, 7.55e-09, 0.03159), (0.07993, -0.0159, 0.05), (0.09808, -0.01951, 0.03159), (0.07529, -0.03119, 0.05), (0.09239, -0.03827, 0.03159), (0.06776, -0.04528, 0.05), (0.08315, -0.05556, 0.03159), (0.05763, -0.05763, 0.05), (0.07071, -0.07071, 0.03159), (0.04528, -0.06776, 0.05), (0.05556, -0.08315, 0.03159), (0.03119, -0.07529, 0.05), (0.03827, -0.09239, 0.03159), (0.0159, -0.07993, 0.05), (0.01951, -0.09808, 0.03159), (-1.874e-08, -0.0815, 0.05), (-3.258e-08, -0.1, 0.03159), (-0.0159, -0.07993, 0.05), (-0.01951, -0.09808, 0.03159), (-0.03119, -0.07529, 0.05), (-0.03827, -0.09239, 0.03159), (-0.04528, -0.06776, 0.05), (-0.05556, -0.08315, 0.03159), (-0.05763, -0.05763, 0.05), (-0.07071, -0.07071, 0.03159), (-0.06776, -0.04528, 0.05), (-0.08315, -0.05556, 0.03159), (-0.07529, -0.03119, 0.05), (-0.09239, -0.03827, 0.03159), (-0.07993, -0.0159, 0.05), (-0.09808, -0.01951, 0.03159), (-0.0815, 6.822e-08, 0.05), (-0.1, 9.656e-08, 0.03159), (-0.07993, 0.0159, 0.05), (-0.09808, 0.01951, 0.03159), (-0.07529, 0.03119, 0.05), (-0.09239, 0.03827, 0.03159), (-0.06776, 0.04528, 0.05), (-0.08315, 0.05556, 0.03159), (-0.05763, 0.05763, 0.05), (-0.07071, 0.07071, 0.03159), (-0.04528, 0.06776, 0.05), (-0.05556, 0.08315, 0.03159), (-0.03119, 0.07529, 0.05), (-0.03827, 0.09239, 0.03159), (-0.0159, 0.07993, 0.05), (-0.01951, 0.09808, 0.03159)], [], [(3, 67, 69, 5), (7, 71, 73, 9), (9, 73, 75, 11), (11, 75, 77, 13), (13, 77, 79, 15), (15, 79, 81, 17), (17, 81, 83, 19), (19, 83, 85, 21), (21, 85, 87, 23), (23, 87, 89, 25), (25, 89, 91, 27), (27, 91, 93, 29), (29, 93, 95, 31), (31, 95, 97, 33), (33, 97, 99, 35), (35, 99, 101, 37), (37, 101, 103, 39), (39, 103, 105, 41), (41, 105, 107, 43), (43, 107, 109, 45), (45, 109, 111, 47), (47, 111, 113, 49), (49, 113, 115, 51), (51, 115, 117, 53), (53, 117, 119, 55), (55, 119, 121, 57), (57, 121, 123, 59), (59, 123, 125, 61), (61, 125, 127, 63), (63, 127, 64, 1), (5, 69, 71, 7), (66, 65, 126, 124, 122, 120, 118, 116, 114, 112, 110, 108, 106, 104, 102, 100, 98, 96, 94, 92, 90, 88, 86, 84, 82, 80, 78, 76, 74, 72, 70, 68), (1, 3, 2, 0), (3, 5, 4, 2), (5, 7, 6, 4), (7, 9, 8, 6), (9, 11, 10, 8), (11, 13, 12, 10), (13, 15, 14, 12), (15, 17, 16, 14), (17, 19, 18, 16), (19, 21, 20, 18), (21, 23, 22, 20), (23, 25, 24, 22), (25, 27, 26, 24), (27, 29, 28, 26), (29, 31, 30, 28), (31, 33, 32, 30), (33, 35, 34, 32), (35, 37, 36, 34), (37, 39, 38, 36), (39, 41, 40, 38), (41, 43, 42, 40), (43, 45, 44, 42), (45, 47, 46, 44), (47, 49, 48, 46), (49, 51, 50, 48), (51, 53, 52, 50), (53, 55, 54, 52), (55, 57, 56, 54), (57, 59, 58, 56), (59, 61, 60, 58), (61, 63, 62, 60), (63, 1, 0, 62), (0, 2, 4, 6, 8, 10, 12, 14, 16, 18, 20, 22, 24, 26, 28, 30, 32, 34, 36, 38, 40, 42, 44, 46, 48, 50, 52, 54, 56, 58, 60, 62), (67, 64, 65, 66), (69, 67, 66, 68), (71, 69, 68, 70), (73, 71, 70, 72), (75, 73, 72, 74), (77, 75, 74, 76), (79, 77, 76, 78), (81, 79, 78, 80), (83, 81, 80, 82), (85, 83, 82, 84), (87, 85, 84, 86), (89, 87, 86, 88), (91, 89, 88, 90), (93, 91, 90, 92), (95, 93, 92, 94), (97, 95, 94, 96), (99, 97, 96, 98), (101, 99, 98, 100), (103, 101, 100, 102), (105, 103, 102, 104), (107, 105, 104, 106), (109, 107, 106, 108), (111, 109, 108, 110), (113, 111, 110, 112), (115, 113, 112, 114), (117, 115, 114, 116), (119, 117, 116, 118), (121, 119, 118, 120), (123, 121, 120, 122), (125, 123, 122, 124), (127, 125, 124, 126), (64, 127, 126, 65), (1, 64, 67, 3)])
_uv = me_cylinder_002.uv_layers.new(name='UVMap')
_uv.uv.foreach_set('vector', [0.9687, 0.6032, 0.9688, 0.9079, 0.9375, 0.9079, 0.9375, 0.6032, 0.9062, 0.6032, 0.9062, 0.9079, 0.875, 0.9079, 0.875, 0.6032, 0.875, 0.6032, 0.875, 0.9079, 0.8438, 0.9079, 0.8438, 0.6032, 0.8438, 0.6032, 0.8438, 0.9079, 0.8125, 0.9079, 0.8125, 0.6032, 0.8125, 0.6032, 0.8125, 0.9079, 0.7812, 0.9079, 0.7812, 0.6032, 0.7812, 0.6032, 0.7812, 0.9079, 0.75, 0.9079, 0.75, 0.6032, 0.75, 0.6032, 0.75, 0.9079, 0.7188, 0.9079, 0.7188, 0.6032, 0.7188, 0.6032, 0.7188, 0.9079, 0.6875, 0.9079, 0.6875, 0.6032, 0.6875, 0.6032, 0.6875, 0.9079, 0.6562, 0.9079, 0.6562, 0.6032, 0.6562, 0.6032, 0.6562, 0.9079, 0.625, 0.9079, 0.625, 0.6032, 0.625, 0.6032, 0.625, 0.9079, 0.5938, 0.9079, 0.5938, 0.6032, 0.5938, 0.6032, 0.5938, 0.9079, 0.5625, 0.9079, 0.5625, 0.6032, 0.5625, 0.6032, 0.5625, 0.9079, 0.5312, 0.9079, 0.5312, 0.6032, 0.5312, 0.6032, 0.5312, 0.9079, 0.5, 0.9079, 0.5, 0.6032, 0.5, 0.6032, 0.5, 0.9079, 0.4688, 0.9079, 0.4688, 0.6032, 0.4688, 0.6032, 0.4688, 0.9079, 0.4375, 0.9079, 0.4375, 0.6032, 0.4375, 0.6032, 0.4375, 0.9079, 0.4062, 0.9079, 0.4062, 0.6032, 0.4062, 0.6032, 0.4062, 0.9079, 0.375, 0.9079, 0.375, 0.6032, 0.375, 0.6032, 0.375, 0.9079, 0.3438, 0.9079, 0.3438, 0.6032, 0.3438, 0.6032, 0.3438, 0.9079, 0.3125, 0.9079, 0.3125, 0.6032, 0.3125, 0.6032, 0.3125, 0.9079, 0.2812, 0.9079, 0.2812, 0.6032, 0.2812, 0.6032, 0.2812, 0.9079, 0.25, 0.9079, 0.25, 0.6032, 0.25, 0.6032, 0.25, 0.9079, 0.2188, 0.9079, 0.2188, 0.6032, 0.2188, 0.6032, 0.2188, 0.9079, 0.1875, 0.9079, 0.1875, 0.6032, 0.1875, 0.6032, 0.1875, 0.9079, 0.1562, 0.9079, 0.1562, 0.6032, 0.1562, 0.6032, 0.1562, 0.9079, 0.125, 0.9079, 0.125, 0.6032, 0.125, 0.6032, 0.125, 0.9079, 0.09375, 0.9079, 0.09375, 0.6032, 0.09375, 0.6032, 0.09375, 0.9079, 0.0625, 0.9079, 0.0625, 0.6032, 0.0625, 0.6032, 0.0625, 0.9079, 0.03125, 0.9079, 0.03125, 0.6032, 0.03125, 0.6032, 0.03125, 0.9079, 0.0, 0.9079, 0.0, 0.6032, 0.9375, 0.6032, 0.9375, 0.9079, 0.9063, 0.9079, 0.9062, 0.6032, 0.2882, 0.4418, 0.25, 0.4456, 0.2118, 0.4418, 0.1752, 0.4307, 0.1413, 0.4126, 0.1117, 0.3883, 0.08737, 0.3587, 0.0693, 0.3248, 0.05817, 0.2882, 0.05441, 0.25, 0.05817, 0.2118, 0.0693, 0.1752, 0.08737, 0.1413, 0.1117, 0.1117, 0.1413, 0.08737, 0.1752, 0.0693, 0.2118, 0.05817, 0.25, 0.05441, 0.2882, 0.05817, 0.3248, 0.0693, 0.3587, 0.08737, 0.3883, 0.1117, 0.4126, 0.1413, 0.4307, 0.1752, 0.4418, 0.2118, 0.4456, 0.25, 0.4418, 0.2882, 0.4307, 0.3248, 0.4126, 0.3587, 0.3883, 0.3883, 0.3587, 0.4126, 0.3248, 0.4307, 1.0, 0.6032, 0.9688, 0.6032, 0.972, 0.5, 0.9968, 0.5, 0.9687, 0.6032, 0.9375, 0.6032, 0.9407, 0.5, 0.9655, 0.5, 0.9375, 0.6032, 0.9062, 0.6032, 0.9095, 0.5, 0.9343, 0.5, 0.9062, 0.6032, 0.875, 0.6032, 0.8782, 0.5, 0.903, 0.5, 0.875, 0.6032, 0.8438, 0.6032, 0.847, 0.5, 0.8718, 0.5, 0.8438, 0.6032, 0.8125, 0.6032, 0.8157, 0.5, 0.8405, 0.5, 0.8125, 0.6032, 0.7812, 0.6032, 0.7845, 0.5, 0.8093, 0.5, 0.7812, 0.6032, 0.75, 0.6032, 0.7532, 0.5, 0.778, 0.5, 0.75, 0.6032, 0.7188, 0.6032, 0.722, 0.5, 0.7468, 0.5, 0.7188, 0.6032, 0.6875, 0.6032, 0.6907, 0.5, 0.7155, 0.5, 0.6875, 0.6032, 0.6562, 0.6032, 0.6595, 0.5, 0.6843, 0.5, 0.6562, 0.6032, 0.625, 0.6032, 0.6282, 0.5, 0.653, 0.5, 0.625, 0.6032, 0.5938, 0.6032, 0.597, 0.5, 0.6218, 0.5, 0.5938, 0.6032, 0.5625, 0.6032, 0.5657, 0.5, 0.5905, 0.5, 0.5625, 0.6032, 0.5312, 0.6032, 0.5345, 0.5, 0.5593, 0.5, 0.5312, 0.6032, 0.5, 0.6032, 0.5032, 0.5, 0.528, 0.5, 0.5, 0.6032, 0.4688, 0.6032, 0.472, 0.5, 0.4968, 0.5, 0.4688, 0.6032, 0.4375, 0.6032, 0.4407, 0.5, 0.4655, 0.5, 0.4375, 0.6032, 0.4062, 0.6032, 0.4095, 0.5, 0.4343, 0.5, 0.4062, 0.6032, 0.375, 0.6032, 0.3782, 0.5, 0.403, 0.5, 0.375, 0.6032, 0.3438, 0.6032, 0.347, 0.5, 0.3718, 0.5, 0.3438, 0.6032, 0.3125, 0.6032, 0.3157, 0.5, 0.3405, 0.5, 0.3125, 0.6032, 0.2812, 0.6032, 0.2845, 0.5, 0.3093, 0.5, 0.2812, 0.6032, 0.25, 0.6032, 0.2532, 0.5, 0.278, 0.5, 0.25, 0.6032, 0.2188, 0.6032, 0.222, 0.5, 0.2468, 0.5, 0.2188, 0.6032, 0.1875, 0.6032, 0.1907, 0.5, 0.2155, 0.5, 0.1875, 0.6032, 0.1562, 0.6032, 0.1595, 0.5, 0.1843, 0.5, 0.1562, 0.6032, 0.125, 0.6032, 0.1282, 0.5, 0.153, 0.5, 0.125, 0.6032, 0.09375, 0.6032, 0.09699, 0.5, 0.1218, 0.5, 0.09375, 0.6032, 0.0625, 0.6032, 0.06574, 0.5, 0.09051, 0.5, 0.0625, 0.6032, 0.03125, 0.6032, 0.03449, 0.5, 0.05926, 0.5, 0.03125, 0.6032, 0.0, 0.6032, 0.003241, 0.5, 0.02801, 0.5, 0.75, 0.4402, 0.7871, 0.4366, 0.8228, 0.4257, 0.8557, 0.4082, 0.8845, 0.3845, 0.9082, 0.3557, 0.9257, 0.3228, 0.9366, 0.2871, 0.9402, 0.25, 0.9366, 0.2129, 0.9257, 0.1772, 0.9082, 0.1443, 0.8845, 0.1155, 0.8557, 0.09184, 0.8228, 0.07426, 0.7871, 0.06344, 0.75, 0.05978, 0.7129, 0.06344, 0.6772, 0.07426, 0.6443, 0.09184, 0.6155, 0.1155, 0.5918, 0.1443, 0.5743, 0.1772, 0.5634, 0.2129, 0.5598, 0.25, 0.5634, 0.2871, 0.5743, 0.3228, 0.5918, 0.3557, 0.6155, 0.3845, 0.6443, 0.4082, 0.6772, 0.4257, 0.7129, 0.4366, 0.9688, 0.9079, 1.0, 0.9079, 0.9971, 1.0, 0.9716, 1.0, 0.9375, 0.9079, 0.9688, 0.9079, 0.9659, 1.0, 0.9404, 1.0, 0.9063, 0.9079, 0.9375, 0.9079, 0.9346, 1.0, 0.9091, 1.0, 0.875, 0.9079, 0.9062, 0.9079, 0.9034, 1.0, 0.8779, 1.0, 0.8438, 0.9079, 0.875, 0.9079, 0.8721, 1.0, 0.8466, 1.0, 0.8125, 0.9079, 0.8438, 0.9079, 0.8409, 1.0, 0.8154, 1.0, 0.7812, 0.9079, 0.8125, 0.9079, 0.8096, 1.0, 0.7841, 1.0, 0.75, 0.9079, 0.7812, 0.9079, 0.7784, 1.0, 0.7529, 1.0, 0.7188, 0.9079, 0.75, 0.9079, 0.7471, 1.0, 0.7216, 1.0, 0.6875, 0.9079, 0.7188, 0.9079, 0.7159, 1.0, 0.6904, 1.0, 0.6562, 0.9079, 0.6875, 0.9079, 0.6846, 1.0, 0.6591, 1.0, 0.625, 0.9079, 0.6562, 0.9079, 0.6534, 1.0, 0.6279, 1.0, 0.5938, 0.9079, 0.625, 0.9079, 0.6221, 1.0, 0.5966, 1.0, 0.5625, 0.9079, 0.5938, 0.9079, 0.5909, 1.0, 0.5654, 1.0, 0.5312, 0.9079, 0.5625, 0.9079, 0.5596, 1.0, 0.5341, 1.0, 0.5, 0.9079, 0.5312, 0.9079, 0.5284, 1.0, 0.5029, 1.0, 0.4688, 0.9079, 0.5, 0.9079, 0.4971, 1.0, 0.4716, 1.0, 0.4375, 0.9079, 0.4688, 0.9079, 0.4659, 1.0, 0.4404, 1.0, 0.4062, 0.9079, 0.4375, 0.9079, 0.4346, 1.0, 0.4091, 1.0, 0.375, 0.9079, 0.4062, 0.9079, 0.4034, 1.0, 0.3779, 1.0, 0.3438, 0.9079, 0.375, 0.9079, 0.3721, 1.0, 0.3466, 1.0, 0.3125, 0.9079, 0.3438, 0.9079, 0.3409, 1.0, 0.3154, 1.0, 0.2812, 0.9079, 0.3125, 0.9079, 0.3096, 1.0, 0.2841, 1.0, 0.25, 0.9079, 0.2812, 0.9079, 0.2784, 1.0, 0.2529, 1.0, 0.2188, 0.9079, 0.25, 0.9079, 0.2471, 1.0, 0.2216, 1.0, 0.1875, 0.9079, 0.2188, 0.9079, 0.2159, 1.0, 0.1904, 1.0, 0.1562, 0.9079, 0.1875, 0.9079, 0.1846, 1.0, 0.1591, 1.0, 0.125, 0.9079, 0.1562, 0.9079, 0.1534, 1.0, 0.1279, 1.0, 0.09375, 0.9079, 0.125, 0.9079, 0.1221, 1.0, 0.09664, 1.0, 0.0625, 0.9079, 0.09375, 0.9079, 0.09086, 1.0, 0.06539, 1.0, 0.03125, 0.9079, 0.0625, 0.9079, 0.05961, 1.0, 0.03414, 1.0, 0.0, 0.9079, 0.03125, 0.9079, 0.02836, 1.0, 0.002891, 1.0, 1.0, 0.6032, 1.0, 0.9079, 0.9688, 0.9079, 0.9688, 0.6032])
me_cylinder_002.use_remesh_fix_poles = True
me_cylinder_002.use_remesh_preserve_attributes = False
me_cylinder_002.use_mirror_vertex_groups = False
me_cylinder_002.update()
me_cylinder_005 = bpy.data.meshes.new('Cylinder.005')
me_cylinder_005.from_pydata([(-1.607e-08, 0.07926, -0.05), (0.0, 0.1, -0.02936), (0.01546, 0.07773, -0.05), (0.01951, 0.09808, -0.02936), (0.03033, 0.07322, -0.05), (0.03827, 0.09239, -0.02936), (0.04403, 0.0659, -0.05), (0.05556, 0.08315, -0.02936), (0.05604, 0.05604, -0.05), (0.07071, 0.07071, -0.02936), (0.0659, 0.04403, -0.05), (0.08315, 0.05556, -0.02936), (0.07322, 0.03033, -0.05), (0.09239, 0.03827, -0.02936), (0.07773, 0.01546, -0.05), (0.09808, 0.01951, -0.02936), (0.07926, -4.657e-10, -0.05), (0.1, 7.55e-09, -0.02936), (0.07773, -0.01546, -0.05), (0.09808, -0.01951, -0.02936), (0.07322, -0.03033, -0.05), (0.09239, -0.03827, -0.02936), (0.0659, -0.04403, -0.05), (0.08315, -0.05556, -0.02936), (0.05604, -0.05604, -0.05), (0.07071, -0.07071, -0.02936), (0.04403, -0.0659, -0.05), (0.05556, -0.08315, -0.02936), (0.03033, -0.07322, -0.05), (0.03827, -0.09239, -0.02936), (0.01546, -0.07773, -0.05), (0.01951, -0.09808, -0.02936), (-1.723e-08, -0.07926, -0.05), (-3.258e-08, -0.1, -0.02936), (-0.01546, -0.07773, -0.05), (-0.01951, -0.09808, -0.02936), (-0.03033, -0.07322, -0.05), (-0.03827, -0.09239, -0.02936), (-0.04403, -0.0659, -0.05), (-0.05556, -0.08315, -0.02936), (-0.05604, -0.05604, -0.05), (-0.07071, -0.07071, -0.02936), (-0.0659, -0.04403, -0.05), (-0.08315, -0.05556, -0.02936), (-0.07322, -0.03033, -0.05), (-0.09239, -0.03827, -0.02936), (-0.07773, -0.01546, -0.05), (-0.09808, -0.01951, -0.02936), (-0.07926, 6.496e-08, -0.05), (-0.1, 9.656e-08, -0.02936), (-0.07773, 0.01546, -0.05), (-0.09808, 0.01951, -0.02936), (-0.07322, 0.03033, -0.05), (-0.09239, 0.03827, -0.02936), (-0.0659, 0.04403, -0.05), (-0.08315, 0.05556, -0.02936), (-0.05604, 0.05604, -0.05), (-0.07071, 0.07071, -0.02936), (-0.04403, 0.0659, -0.05), (-0.05556, 0.08315, -0.02936), (-0.03033, 0.07322, -0.05), (-0.03827, 0.09239, -0.02936), (-0.01546, 0.07773, -0.05), (-0.01951, 0.09808, -0.02936), (0.0, 0.1, 0.03159), (-1.409e-08, 0.0815, 0.05), (0.0159, 0.07993, 0.05), (0.01951, 0.09808, 0.03159), (0.03119, 0.07529, 0.05), (0.03827, 0.09239, 0.03159), (0.04528, 0.06776, 0.05), (0.05556, 0.08315, 0.03159), (0.05763, 0.05763, 0.05), (0.07071, 0.07071, 0.03159), (0.06776, 0.04528, 0.05), (0.08315, 0.05556, 0.03159), (0.07529, 0.03119, 0.05), (0.09239, 0.03827, 0.03159), (0.07993, 0.0159, 0.05), (0.09808, 0.01951, 0.03159), (0.0815, 6.985e-10, 0.05), (0.1, 7.55e-09, 0.03159), (0.07993, -0.0159, 0.05), (0.09808, -0.01951, 0.03159), (0.07529, -0.03119, 0.05), (0.09239, -0.03827, 0.03159), (0.06776, -0.04528, 0.05), (0.08315, -0.05556, 0.03159), (0.05763, -0.05763, 0.05), (0.07071, -0.07071, 0.03159), (0.04528, -0.06776, 0.05), (0.05556, -0.08315, 0.03159), (0.03119, -0.07529, 0.05), (0.03827, -0.09239, 0.03159), (0.0159, -0.07993, 0.05), (0.01951, -0.09808, 0.03159), (-1.874e-08, -0.0815, 0.05), (-3.258e-08, -0.1, 0.03159), (-0.0159, -0.07993, 0.05), (-0.01951, -0.09808, 0.03159), (-0.03119, -0.07529, 0.05), (-0.03827, -0.09239, 0.03159), (-0.04528, -0.06776, 0.05), (-0.05556, -0.08315, 0.03159), (-0.05763, -0.05763, 0.05), (-0.07071, -0.07071, 0.03159), (-0.06776, -0.04528, 0.05), (-0.08315, -0.05556, 0.03159), (-0.07529, -0.03119, 0.05), (-0.09239, -0.03827, 0.03159), (-0.07993, -0.0159, 0.05), (-0.09808, -0.01951, 0.03159), (-0.0815, 6.822e-08, 0.05), (-0.1, 9.656e-08, 0.03159), (-0.07993, 0.0159, 0.05), (-0.09808, 0.01951, 0.03159), (-0.07529, 0.03119, 0.05), (-0.09239, 0.03827, 0.03159), (-0.06776, 0.04528, 0.05), (-0.08315, 0.05556, 0.03159), (-0.05763, 0.05763, 0.05), (-0.07071, 0.07071, 0.03159), (-0.04528, 0.06776, 0.05), (-0.05556, 0.08315, 0.03159), (-0.03119, 0.07529, 0.05), (-0.03827, 0.09239, 0.03159), (-0.0159, 0.07993, 0.05), (-0.01951, 0.09808, 0.03159)], [], [(3, 67, 69, 5), (7, 71, 73, 9), (9, 73, 75, 11), (11, 75, 77, 13), (13, 77, 79, 15), (15, 79, 81, 17), (17, 81, 83, 19), (19, 83, 85, 21), (21, 85, 87, 23), (23, 87, 89, 25), (25, 89, 91, 27), (27, 91, 93, 29), (29, 93, 95, 31), (31, 95, 97, 33), (33, 97, 99, 35), (35, 99, 101, 37), (37, 101, 103, 39), (39, 103, 105, 41), (41, 105, 107, 43), (43, 107, 109, 45), (45, 109, 111, 47), (47, 111, 113, 49), (49, 113, 115, 51), (51, 115, 117, 53), (53, 117, 119, 55), (55, 119, 121, 57), (57, 121, 123, 59), (59, 123, 125, 61), (61, 125, 127, 63), (63, 127, 64, 1), (5, 69, 71, 7), (66, 65, 126, 124, 122, 120, 118, 116, 114, 112, 110, 108, 106, 104, 102, 100, 98, 96, 94, 92, 90, 88, 86, 84, 82, 80, 78, 76, 74, 72, 70, 68), (1, 3, 2, 0), (3, 5, 4, 2), (5, 7, 6, 4), (7, 9, 8, 6), (9, 11, 10, 8), (11, 13, 12, 10), (13, 15, 14, 12), (15, 17, 16, 14), (17, 19, 18, 16), (19, 21, 20, 18), (21, 23, 22, 20), (23, 25, 24, 22), (25, 27, 26, 24), (27, 29, 28, 26), (29, 31, 30, 28), (31, 33, 32, 30), (33, 35, 34, 32), (35, 37, 36, 34), (37, 39, 38, 36), (39, 41, 40, 38), (41, 43, 42, 40), (43, 45, 44, 42), (45, 47, 46, 44), (47, 49, 48, 46), (49, 51, 50, 48), (51, 53, 52, 50), (53, 55, 54, 52), (55, 57, 56, 54), (57, 59, 58, 56), (59, 61, 60, 58), (61, 63, 62, 60), (63, 1, 0, 62), (0, 2, 4, 6, 8, 10, 12, 14, 16, 18, 20, 22, 24, 26, 28, 30, 32, 34, 36, 38, 40, 42, 44, 46, 48, 50, 52, 54, 56, 58, 60, 62), (67, 64, 65, 66), (69, 67, 66, 68), (71, 69, 68, 70), (73, 71, 70, 72), (75, 73, 72, 74), (77, 75, 74, 76), (79, 77, 76, 78), (81, 79, 78, 80), (83, 81, 80, 82), (85, 83, 82, 84), (87, 85, 84, 86), (89, 87, 86, 88), (91, 89, 88, 90), (93, 91, 90, 92), (95, 93, 92, 94), (97, 95, 94, 96), (99, 97, 96, 98), (101, 99, 98, 100), (103, 101, 100, 102), (105, 103, 102, 104), (107, 105, 104, 106), (109, 107, 106, 108), (111, 109, 108, 110), (113, 111, 110, 112), (115, 113, 112, 114), (117, 115, 114, 116), (119, 117, 116, 118), (121, 119, 118, 120), (123, 121, 120, 122), (125, 123, 122, 124), (127, 125, 124, 126), (64, 127, 126, 65), (1, 64, 67, 3)])
_uv = me_cylinder_005.uv_layers.new(name='UVMap')
_uv.uv.foreach_set('vector', [0.9687, 0.6032, 0.9688, 0.9079, 0.9375, 0.9079, 0.9375, 0.6032, 0.9062, 0.6032, 0.9062, 0.9079, 0.875, 0.9079, 0.875, 0.6032, 0.875, 0.6032, 0.875, 0.9079, 0.8438, 0.9079, 0.8438, 0.6032, 0.8438, 0.6032, 0.8438, 0.9079, 0.8125, 0.9079, 0.8125, 0.6032, 0.8125, 0.6032, 0.8125, 0.9079, 0.7812, 0.9079, 0.7812, 0.6032, 0.7812, 0.6032, 0.7812, 0.9079, 0.75, 0.9079, 0.75, 0.6032, 0.75, 0.6032, 0.75, 0.9079, 0.7188, 0.9079, 0.7188, 0.6032, 0.7188, 0.6032, 0.7188, 0.9079, 0.6875, 0.9079, 0.6875, 0.6032, 0.6875, 0.6032, 0.6875, 0.9079, 0.6562, 0.9079, 0.6562, 0.6032, 0.6562, 0.6032, 0.6562, 0.9079, 0.625, 0.9079, 0.625, 0.6032, 0.625, 0.6032, 0.625, 0.9079, 0.5938, 0.9079, 0.5938, 0.6032, 0.5938, 0.6032, 0.5938, 0.9079, 0.5625, 0.9079, 0.5625, 0.6032, 0.5625, 0.6032, 0.5625, 0.9079, 0.5312, 0.9079, 0.5312, 0.6032, 0.5312, 0.6032, 0.5312, 0.9079, 0.5, 0.9079, 0.5, 0.6032, 0.5, 0.6032, 0.5, 0.9079, 0.4688, 0.9079, 0.4688, 0.6032, 0.4688, 0.6032, 0.4688, 0.9079, 0.4375, 0.9079, 0.4375, 0.6032, 0.4375, 0.6032, 0.4375, 0.9079, 0.4062, 0.9079, 0.4062, 0.6032, 0.4062, 0.6032, 0.4062, 0.9079, 0.375, 0.9079, 0.375, 0.6032, 0.375, 0.6032, 0.375, 0.9079, 0.3438, 0.9079, 0.3438, 0.6032, 0.3438, 0.6032, 0.3438, 0.9079, 0.3125, 0.9079, 0.3125, 0.6032, 0.3125, 0.6032, 0.3125, 0.9079, 0.2812, 0.9079, 0.2812, 0.6032, 0.2812, 0.6032, 0.2812, 0.9079, 0.25, 0.9079, 0.25, 0.6032, 0.25, 0.6032, 0.25, 0.9079, 0.2188, 0.9079, 0.2188, 0.6032, 0.2188, 0.6032, 0.2188, 0.9079, 0.1875, 0.9079, 0.1875, 0.6032, 0.1875, 0.6032, 0.1875, 0.9079, 0.1562, 0.9079, 0.1562, 0.6032, 0.1562, 0.6032, 0.1562, 0.9079, 0.125, 0.9079, 0.125, 0.6032, 0.125, 0.6032, 0.125, 0.9079, 0.09375, 0.9079, 0.09375, 0.6032, 0.09375, 0.6032, 0.09375, 0.9079, 0.0625, 0.9079, 0.0625, 0.6032, 0.0625, 0.6032, 0.0625, 0.9079, 0.03125, 0.9079, 0.03125, 0.6032, 0.03125, 0.6032, 0.03125, 0.9079, 0.0, 0.9079, 0.0, 0.6032, 0.9375, 0.6032, 0.9375, 0.9079, 0.9063, 0.9079, 0.9062, 0.6032, 0.2882, 0.4418, 0.25, 0.4456, 0.2118, 0.4418, 0.1752, 0.4307, 0.1413, 0.4126, 0.1117, 0.3883, 0.08737, 0.3587, 0.0693, 0.3248, 0.05817, 0.2882, 0.05441, 0.25, 0.05817, 0.2118, 0.0693, 0.1752, 0.08737, 0.1413, 0.1117, 0.1117, 0.1413, 0.08737, 0.1752, 0.0693, 0.2118, 0.05817, 0.25, 0.05441, 0.2882, 0.05817, 0.3248, 0.0693, 0.3587, 0.08737, 0.3883, 0.1117, 0.4126, 0.1413, 0.4307, 0.1752, 0.4418, 0.2118, 0.4456, 0.25, 0.4418, 0.2882, 0.4307, 0.3248, 0.4126, 0.3587, 0.3883, 0.3883, 0.3587, 0.4126, 0.3248, 0.4307, 1.0, 0.6032, 0.9688, 0.6032, 0.972, 0.5, 0.9968, 0.5, 0.9687, 0.6032, 0.9375, 0.6032, 0.9407, 0.5, 0.9655, 0.5, 0.9375, 0.6032, 0.9062, 0.6032, 0.9095, 0.5, 0.9343, 0.5, 0.9062, 0.6032, 0.875, 0.6032, 0.8782, 0.5, 0.903, 0.5, 0.875, 0.6032, 0.8438, 0.6032, 0.847, 0.5, 0.8718, 0.5, 0.8438, 0.6032, 0.8125, 0.6032, 0.8157, 0.5, 0.8405, 0.5, 0.8125, 0.6032, 0.7812, 0.6032, 0.7845, 0.5, 0.8093, 0.5, 0.7812, 0.6032, 0.75, 0.6032, 0.7532, 0.5, 0.778, 0.5, 0.75, 0.6032, 0.7188, 0.6032, 0.722, 0.5, 0.7468, 0.5, 0.7188, 0.6032, 0.6875, 0.6032, 0.6907, 0.5, 0.7155, 0.5, 0.6875, 0.6032, 0.6562, 0.6032, 0.6595, 0.5, 0.6843, 0.5, 0.6562, 0.6032, 0.625, 0.6032, 0.6282, 0.5, 0.653, 0.5, 0.625, 0.6032, 0.5938, 0.6032, 0.597, 0.5, 0.6218, 0.5, 0.5938, 0.6032, 0.5625, 0.6032, 0.5657, 0.5, 0.5905, 0.5, 0.5625, 0.6032, 0.5312, 0.6032, 0.5345, 0.5, 0.5593, 0.5, 0.5312, 0.6032, 0.5, 0.6032, 0.5032, 0.5, 0.528, 0.5, 0.5, 0.6032, 0.4688, 0.6032, 0.472, 0.5, 0.4968, 0.5, 0.4688, 0.6032, 0.4375, 0.6032, 0.4407, 0.5, 0.4655, 0.5, 0.4375, 0.6032, 0.4062, 0.6032, 0.4095, 0.5, 0.4343, 0.5, 0.4062, 0.6032, 0.375, 0.6032, 0.3782, 0.5, 0.403, 0.5, 0.375, 0.6032, 0.3438, 0.6032, 0.347, 0.5, 0.3718, 0.5, 0.3438, 0.6032, 0.3125, 0.6032, 0.3157, 0.5, 0.3405, 0.5, 0.3125, 0.6032, 0.2812, 0.6032, 0.2845, 0.5, 0.3093, 0.5, 0.2812, 0.6032, 0.25, 0.6032, 0.2532, 0.5, 0.278, 0.5, 0.25, 0.6032, 0.2188, 0.6032, 0.222, 0.5, 0.2468, 0.5, 0.2188, 0.6032, 0.1875, 0.6032, 0.1907, 0.5, 0.2155, 0.5, 0.1875, 0.6032, 0.1562, 0.6032, 0.1595, 0.5, 0.1843, 0.5, 0.1562, 0.6032, 0.125, 0.6032, 0.1282, 0.5, 0.153, 0.5, 0.125, 0.6032, 0.09375, 0.6032, 0.09699, 0.5, 0.1218, 0.5, 0.09375, 0.6032, 0.0625, 0.6032, 0.06574, 0.5, 0.09051, 0.5, 0.0625, 0.6032, 0.03125, 0.6032, 0.03449, 0.5, 0.05926, 0.5, 0.03125, 0.6032, 0.0, 0.6032, 0.003241, 0.5, 0.02801, 0.5, 0.75, 0.4402, 0.7871, 0.4366, 0.8228, 0.4257, 0.8557, 0.4082, 0.8845, 0.3845, 0.9082, 0.3557, 0.9257, 0.3228, 0.9366, 0.2871, 0.9402, 0.25, 0.9366, 0.2129, 0.9257, 0.1772, 0.9082, 0.1443, 0.8845, 0.1155, 0.8557, 0.09184, 0.8228, 0.07426, 0.7871, 0.06344, 0.75, 0.05978, 0.7129, 0.06344, 0.6772, 0.07426, 0.6443, 0.09184, 0.6155, 0.1155, 0.5918, 0.1443, 0.5743, 0.1772, 0.5634, 0.2129, 0.5598, 0.25, 0.5634, 0.2871, 0.5743, 0.3228, 0.5918, 0.3557, 0.6155, 0.3845, 0.6443, 0.4082, 0.6772, 0.4257, 0.7129, 0.4366, 0.9688, 0.9079, 1.0, 0.9079, 0.9971, 1.0, 0.9716, 1.0, 0.9375, 0.9079, 0.9688, 0.9079, 0.9659, 1.0, 0.9404, 1.0, 0.9063, 0.9079, 0.9375, 0.9079, 0.9346, 1.0, 0.9091, 1.0, 0.875, 0.9079, 0.9062, 0.9079, 0.9034, 1.0, 0.8779, 1.0, 0.8438, 0.9079, 0.875, 0.9079, 0.8721, 1.0, 0.8466, 1.0, 0.8125, 0.9079, 0.8438, 0.9079, 0.8409, 1.0, 0.8154, 1.0, 0.7812, 0.9079, 0.8125, 0.9079, 0.8096, 1.0, 0.7841, 1.0, 0.75, 0.9079, 0.7812, 0.9079, 0.7784, 1.0, 0.7529, 1.0, 0.7188, 0.9079, 0.75, 0.9079, 0.7471, 1.0, 0.7216, 1.0, 0.6875, 0.9079, 0.7188, 0.9079, 0.7159, 1.0, 0.6904, 1.0, 0.6562, 0.9079, 0.6875, 0.9079, 0.6846, 1.0, 0.6591, 1.0, 0.625, 0.9079, 0.6562, 0.9079, 0.6534, 1.0, 0.6279, 1.0, 0.5938, 0.9079, 0.625, 0.9079, 0.6221, 1.0, 0.5966, 1.0, 0.5625, 0.9079, 0.5938, 0.9079, 0.5909, 1.0, 0.5654, 1.0, 0.5312, 0.9079, 0.5625, 0.9079, 0.5596, 1.0, 0.5341, 1.0, 0.5, 0.9079, 0.5312, 0.9079, 0.5284, 1.0, 0.5029, 1.0, 0.4688, 0.9079, 0.5, 0.9079, 0.4971, 1.0, 0.4716, 1.0, 0.4375, 0.9079, 0.4688, 0.9079, 0.4659, 1.0, 0.4404, 1.0, 0.4062, 0.9079, 0.4375, 0.9079, 0.4346, 1.0, 0.4091, 1.0, 0.375, 0.9079, 0.4062, 0.9079, 0.4034, 1.0, 0.3779, 1.0, 0.3438, 0.9079, 0.375, 0.9079, 0.3721, 1.0, 0.3466, 1.0, 0.3125, 0.9079, 0.3438, 0.9079, 0.3409, 1.0, 0.3154, 1.0, 0.2812, 0.9079, 0.3125, 0.9079, 0.3096, 1.0, 0.2841, 1.0, 0.25, 0.9079, 0.2812, 0.9079, 0.2784, 1.0, 0.2529, 1.0, 0.2188, 0.9079, 0.25, 0.9079, 0.2471, 1.0, 0.2216, 1.0, 0.1875, 0.9079, 0.2188, 0.9079, 0.2159, 1.0, 0.1904, 1.0, 0.1562, 0.9079, 0.1875, 0.9079, 0.1846, 1.0, 0.1591, 1.0, 0.125, 0.9079, 0.1562, 0.9079, 0.1534, 1.0, 0.1279, 1.0, 0.09375, 0.9079, 0.125, 0.9079, 0.1221, 1.0, 0.09664, 1.0, 0.0625, 0.9079, 0.09375, 0.9079, 0.09086, 1.0, 0.06539, 1.0, 0.03125, 0.9079, 0.0625, 0.9079, 0.05961, 1.0, 0.03414, 1.0, 0.0, 0.9079, 0.03125, 0.9079, 0.02836, 1.0, 0.002891, 1.0, 1.0, 0.6032, 1.0, 0.9079, 0.9688, 0.9079, 0.9688, 0.6032])
me_cylinder_005.use_remesh_fix_poles = True
me_cylinder_005.use_remesh_preserve_attributes = False
me_cylinder_005.use_mirror_vertex_groups = False
me_cylinder_005.update()
me_cylinder_004 = bpy.data.meshes.new('Cylinder.004')
me_cylinder_004.from_pydata([(-1.607e-08, 0.07926, -0.05), (0.0, 0.1, -0.02936), (0.01546, 0.07773, -0.05), (0.01951, 0.09808, -0.02936), (0.03033, 0.07322, -0.05), (0.03827, 0.09239, -0.02936), (0.04403, 0.0659, -0.05), (0.05556, 0.08315, -0.02936), (0.05604, 0.05604, -0.05), (0.07071, 0.07071, -0.02936), (0.0659, 0.04403, -0.05), (0.08315, 0.05556, -0.02936), (0.07322, 0.03033, -0.05), (0.09239, 0.03827, -0.02936), (0.07773, 0.01546, -0.05), (0.09808, 0.01951, -0.02936), (0.07926, -4.657e-10, -0.05), (0.1, 7.55e-09, -0.02936), (0.07773, -0.01546, -0.05), (0.09808, -0.01951, -0.02936), (0.07322, -0.03033, -0.05), (0.09239, -0.03827, -0.02936), (0.0659, -0.04403, -0.05), (0.08315, -0.05556, -0.02936), (0.05604, -0.05604, -0.05), (0.07071, -0.07071, -0.02936), (0.04403, -0.0659, -0.05), (0.05556, -0.08315, -0.02936), (0.03033, -0.07322, -0.05), (0.03827, -0.09239, -0.02936), (0.01546, -0.07773, -0.05), (0.01951, -0.09808, -0.02936), (-1.723e-08, -0.07926, -0.05), (-3.258e-08, -0.1, -0.02936), (-0.01546, -0.07773, -0.05), (-0.01951, -0.09808, -0.02936), (-0.03033, -0.07322, -0.05), (-0.03827, -0.09239, -0.02936), (-0.04403, -0.0659, -0.05), (-0.05556, -0.08315, -0.02936), (-0.05604, -0.05604, -0.05), (-0.07071, -0.07071, -0.02936), (-0.0659, -0.04403, -0.05), (-0.08315, -0.05556, -0.02936), (-0.07322, -0.03033, -0.05), (-0.09239, -0.03827, -0.02936), (-0.07773, -0.01546, -0.05), (-0.09808, -0.01951, -0.02936), (-0.07926, 6.496e-08, -0.05), (-0.1, 9.656e-08, -0.02936), (-0.07773, 0.01546, -0.05), (-0.09808, 0.01951, -0.02936), (-0.07322, 0.03033, -0.05), (-0.09239, 0.03827, -0.02936), (-0.0659, 0.04403, -0.05), (-0.08315, 0.05556, -0.02936), (-0.05604, 0.05604, -0.05), (-0.07071, 0.07071, -0.02936), (-0.04403, 0.0659, -0.05), (-0.05556, 0.08315, -0.02936), (-0.03033, 0.07322, -0.05), (-0.03827, 0.09239, -0.02936), (-0.01546, 0.07773, -0.05), (-0.01951, 0.09808, -0.02936), (0.0, 0.1, 0.03159), (-1.409e-08, 0.0815, 0.05), (0.0159, 0.07993, 0.05), (0.01951, 0.09808, 0.03159), (0.03119, 0.07529, 0.05), (0.03827, 0.09239, 0.03159), (0.04528, 0.06776, 0.05), (0.05556, 0.08315, 0.03159), (0.05763, 0.05763, 0.05), (0.07071, 0.07071, 0.03159), (0.06776, 0.04528, 0.05), (0.08315, 0.05556, 0.03159), (0.07529, 0.03119, 0.05), (0.09239, 0.03827, 0.03159), (0.07993, 0.0159, 0.05), (0.09808, 0.01951, 0.03159), (0.0815, 6.985e-10, 0.05), (0.1, 7.55e-09, 0.03159), (0.07993, -0.0159, 0.05), (0.09808, -0.01951, 0.03159), (0.07529, -0.03119, 0.05), (0.09239, -0.03827, 0.03159), (0.06776, -0.04528, 0.05), (0.08315, -0.05556, 0.03159), (0.05763, -0.05763, 0.05), (0.07071, -0.07071, 0.03159), (0.04528, -0.06776, 0.05), (0.05556, -0.08315, 0.03159), (0.03119, -0.07529, 0.05), (0.03827, -0.09239, 0.03159), (0.0159, -0.07993, 0.05), (0.01951, -0.09808, 0.03159), (-1.874e-08, -0.0815, 0.05), (-3.258e-08, -0.1, 0.03159), (-0.0159, -0.07993, 0.05), (-0.01951, -0.09808, 0.03159), (-0.03119, -0.07529, 0.05), (-0.03827, -0.09239, 0.03159), (-0.04528, -0.06776, 0.05), (-0.05556, -0.08315, 0.03159), (-0.05763, -0.05763, 0.05), (-0.07071, -0.07071, 0.03159), (-0.06776, -0.04528, 0.05), (-0.08315, -0.05556, 0.03159), (-0.07529, -0.03119, 0.05), (-0.09239, -0.03827, 0.03159), (-0.07993, -0.0159, 0.05), (-0.09808, -0.01951, 0.03159), (-0.0815, 6.822e-08, 0.05), (-0.1, 9.656e-08, 0.03159), (-0.07993, 0.0159, 0.05), (-0.09808, 0.01951, 0.03159), (-0.07529, 0.03119, 0.05), (-0.09239, 0.03827, 0.03159), (-0.06776, 0.04528, 0.05), (-0.08315, 0.05556, 0.03159), (-0.05763, 0.05763, 0.05), (-0.07071, 0.07071, 0.03159), (-0.04528, 0.06776, 0.05), (-0.05556, 0.08315, 0.03159), (-0.03119, 0.07529, 0.05), (-0.03827, 0.09239, 0.03159), (-0.0159, 0.07993, 0.05), (-0.01951, 0.09808, 0.03159)], [], [(3, 67, 69, 5), (7, 71, 73, 9), (9, 73, 75, 11), (11, 75, 77, 13), (13, 77, 79, 15), (15, 79, 81, 17), (17, 81, 83, 19), (19, 83, 85, 21), (21, 85, 87, 23), (23, 87, 89, 25), (25, 89, 91, 27), (27, 91, 93, 29), (29, 93, 95, 31), (31, 95, 97, 33), (33, 97, 99, 35), (35, 99, 101, 37), (37, 101, 103, 39), (39, 103, 105, 41), (41, 105, 107, 43), (43, 107, 109, 45), (45, 109, 111, 47), (47, 111, 113, 49), (49, 113, 115, 51), (51, 115, 117, 53), (53, 117, 119, 55), (55, 119, 121, 57), (57, 121, 123, 59), (59, 123, 125, 61), (61, 125, 127, 63), (63, 127, 64, 1), (5, 69, 71, 7), (66, 65, 126, 124, 122, 120, 118, 116, 114, 112, 110, 108, 106, 104, 102, 100, 98, 96, 94, 92, 90, 88, 86, 84, 82, 80, 78, 76, 74, 72, 70, 68), (1, 3, 2, 0), (3, 5, 4, 2), (5, 7, 6, 4), (7, 9, 8, 6), (9, 11, 10, 8), (11, 13, 12, 10), (13, 15, 14, 12), (15, 17, 16, 14), (17, 19, 18, 16), (19, 21, 20, 18), (21, 23, 22, 20), (23, 25, 24, 22), (25, 27, 26, 24), (27, 29, 28, 26), (29, 31, 30, 28), (31, 33, 32, 30), (33, 35, 34, 32), (35, 37, 36, 34), (37, 39, 38, 36), (39, 41, 40, 38), (41, 43, 42, 40), (43, 45, 44, 42), (45, 47, 46, 44), (47, 49, 48, 46), (49, 51, 50, 48), (51, 53, 52, 50), (53, 55, 54, 52), (55, 57, 56, 54), (57, 59, 58, 56), (59, 61, 60, 58), (61, 63, 62, 60), (63, 1, 0, 62), (0, 2, 4, 6, 8, 10, 12, 14, 16, 18, 20, 22, 24, 26, 28, 30, 32, 34, 36, 38, 40, 42, 44, 46, 48, 50, 52, 54, 56, 58, 60, 62), (67, 64, 65, 66), (69, 67, 66, 68), (71, 69, 68, 70), (73, 71, 70, 72), (75, 73, 72, 74), (77, 75, 74, 76), (79, 77, 76, 78), (81, 79, 78, 80), (83, 81, 80, 82), (85, 83, 82, 84), (87, 85, 84, 86), (89, 87, 86, 88), (91, 89, 88, 90), (93, 91, 90, 92), (95, 93, 92, 94), (97, 95, 94, 96), (99, 97, 96, 98), (101, 99, 98, 100), (103, 101, 100, 102), (105, 103, 102, 104), (107, 105, 104, 106), (109, 107, 106, 108), (111, 109, 108, 110), (113, 111, 110, 112), (115, 113, 112, 114), (117, 115, 114, 116), (119, 117, 116, 118), (121, 119, 118, 120), (123, 121, 120, 122), (125, 123, 122, 124), (127, 125, 124, 126), (64, 127, 126, 65), (1, 64, 67, 3)])
_uv = me_cylinder_004.uv_layers.new(name='UVMap')
_uv.uv.foreach_set('vector', [0.9687, 0.6032, 0.9688, 0.9079, 0.9375, 0.9079, 0.9375, 0.6032, 0.9062, 0.6032, 0.9062, 0.9079, 0.875, 0.9079, 0.875, 0.6032, 0.875, 0.6032, 0.875, 0.9079, 0.8438, 0.9079, 0.8438, 0.6032, 0.8438, 0.6032, 0.8438, 0.9079, 0.8125, 0.9079, 0.8125, 0.6032, 0.8125, 0.6032, 0.8125, 0.9079, 0.7812, 0.9079, 0.7812, 0.6032, 0.7812, 0.6032, 0.7812, 0.9079, 0.75, 0.9079, 0.75, 0.6032, 0.75, 0.6032, 0.75, 0.9079, 0.7188, 0.9079, 0.7188, 0.6032, 0.7188, 0.6032, 0.7188, 0.9079, 0.6875, 0.9079, 0.6875, 0.6032, 0.6875, 0.6032, 0.6875, 0.9079, 0.6562, 0.9079, 0.6562, 0.6032, 0.6562, 0.6032, 0.6562, 0.9079, 0.625, 0.9079, 0.625, 0.6032, 0.625, 0.6032, 0.625, 0.9079, 0.5938, 0.9079, 0.5938, 0.6032, 0.5938, 0.6032, 0.5938, 0.9079, 0.5625, 0.9079, 0.5625, 0.6032, 0.5625, 0.6032, 0.5625, 0.9079, 0.5312, 0.9079, 0.5312, 0.6032, 0.5312, 0.6032, 0.5312, 0.9079, 0.5, 0.9079, 0.5, 0.6032, 0.5, 0.6032, 0.5, 0.9079, 0.4688, 0.9079, 0.4688, 0.6032, 0.4688, 0.6032, 0.4688, 0.9079, 0.4375, 0.9079, 0.4375, 0.6032, 0.4375, 0.6032, 0.4375, 0.9079, 0.4062, 0.9079, 0.4062, 0.6032, 0.4062, 0.6032, 0.4062, 0.9079, 0.375, 0.9079, 0.375, 0.6032, 0.375, 0.6032, 0.375, 0.9079, 0.3438, 0.9079, 0.3438, 0.6032, 0.3438, 0.6032, 0.3438, 0.9079, 0.3125, 0.9079, 0.3125, 0.6032, 0.3125, 0.6032, 0.3125, 0.9079, 0.2812, 0.9079, 0.2812, 0.6032, 0.2812, 0.6032, 0.2812, 0.9079, 0.25, 0.9079, 0.25, 0.6032, 0.25, 0.6032, 0.25, 0.9079, 0.2188, 0.9079, 0.2188, 0.6032, 0.2188, 0.6032, 0.2188, 0.9079, 0.1875, 0.9079, 0.1875, 0.6032, 0.1875, 0.6032, 0.1875, 0.9079, 0.1562, 0.9079, 0.1562, 0.6032, 0.1562, 0.6032, 0.1562, 0.9079, 0.125, 0.9079, 0.125, 0.6032, 0.125, 0.6032, 0.125, 0.9079, 0.09375, 0.9079, 0.09375, 0.6032, 0.09375, 0.6032, 0.09375, 0.9079, 0.0625, 0.9079, 0.0625, 0.6032, 0.0625, 0.6032, 0.0625, 0.9079, 0.03125, 0.9079, 0.03125, 0.6032, 0.03125, 0.6032, 0.03125, 0.9079, 0.0, 0.9079, 0.0, 0.6032, 0.9375, 0.6032, 0.9375, 0.9079, 0.9063, 0.9079, 0.9062, 0.6032, 0.2882, 0.4418, 0.25, 0.4456, 0.2118, 0.4418, 0.1752, 0.4307, 0.1413, 0.4126, 0.1117, 0.3883, 0.08737, 0.3587, 0.0693, 0.3248, 0.05817, 0.2882, 0.05441, 0.25, 0.05817, 0.2118, 0.0693, 0.1752, 0.08737, 0.1413, 0.1117, 0.1117, 0.1413, 0.08737, 0.1752, 0.0693, 0.2118, 0.05817, 0.25, 0.05441, 0.2882, 0.05817, 0.3248, 0.0693, 0.3587, 0.08737, 0.3883, 0.1117, 0.4126, 0.1413, 0.4307, 0.1752, 0.4418, 0.2118, 0.4456, 0.25, 0.4418, 0.2882, 0.4307, 0.3248, 0.4126, 0.3587, 0.3883, 0.3883, 0.3587, 0.4126, 0.3248, 0.4307, 1.0, 0.6032, 0.9688, 0.6032, 0.972, 0.5, 0.9968, 0.5, 0.9687, 0.6032, 0.9375, 0.6032, 0.9407, 0.5, 0.9655, 0.5, 0.9375, 0.6032, 0.9062, 0.6032, 0.9095, 0.5, 0.9343, 0.5, 0.9062, 0.6032, 0.875, 0.6032, 0.8782, 0.5, 0.903, 0.5, 0.875, 0.6032, 0.8438, 0.6032, 0.847, 0.5, 0.8718, 0.5, 0.8438, 0.6032, 0.8125, 0.6032, 0.8157, 0.5, 0.8405, 0.5, 0.8125, 0.6032, 0.7812, 0.6032, 0.7845, 0.5, 0.8093, 0.5, 0.7812, 0.6032, 0.75, 0.6032, 0.7532, 0.5, 0.778, 0.5, 0.75, 0.6032, 0.7188, 0.6032, 0.722, 0.5, 0.7468, 0.5, 0.7188, 0.6032, 0.6875, 0.6032, 0.6907, 0.5, 0.7155, 0.5, 0.6875, 0.6032, 0.6562, 0.6032, 0.6595, 0.5, 0.6843, 0.5, 0.6562, 0.6032, 0.625, 0.6032, 0.6282, 0.5, 0.653, 0.5, 0.625, 0.6032, 0.5938, 0.6032, 0.597, 0.5, 0.6218, 0.5, 0.5938, 0.6032, 0.5625, 0.6032, 0.5657, 0.5, 0.5905, 0.5, 0.5625, 0.6032, 0.5312, 0.6032, 0.5345, 0.5, 0.5593, 0.5, 0.5312, 0.6032, 0.5, 0.6032, 0.5032, 0.5, 0.528, 0.5, 0.5, 0.6032, 0.4688, 0.6032, 0.472, 0.5, 0.4968, 0.5, 0.4688, 0.6032, 0.4375, 0.6032, 0.4407, 0.5, 0.4655, 0.5, 0.4375, 0.6032, 0.4062, 0.6032, 0.4095, 0.5, 0.4343, 0.5, 0.4062, 0.6032, 0.375, 0.6032, 0.3782, 0.5, 0.403, 0.5, 0.375, 0.6032, 0.3438, 0.6032, 0.347, 0.5, 0.3718, 0.5, 0.3438, 0.6032, 0.3125, 0.6032, 0.3157, 0.5, 0.3405, 0.5, 0.3125, 0.6032, 0.2812, 0.6032, 0.2845, 0.5, 0.3093, 0.5, 0.2812, 0.6032, 0.25, 0.6032, 0.2532, 0.5, 0.278, 0.5, 0.25, 0.6032, 0.2188, 0.6032, 0.222, 0.5, 0.2468, 0.5, 0.2188, 0.6032, 0.1875, 0.6032, 0.1907, 0.5, 0.2155, 0.5, 0.1875, 0.6032, 0.1562, 0.6032, 0.1595, 0.5, 0.1843, 0.5, 0.1562, 0.6032, 0.125, 0.6032, 0.1282, 0.5, 0.153, 0.5, 0.125, 0.6032, 0.09375, 0.6032, 0.09699, 0.5, 0.1218, 0.5, 0.09375, 0.6032, 0.0625, 0.6032, 0.06574, 0.5, 0.09051, 0.5, 0.0625, 0.6032, 0.03125, 0.6032, 0.03449, 0.5, 0.05926, 0.5, 0.03125, 0.6032, 0.0, 0.6032, 0.003241, 0.5, 0.02801, 0.5, 0.75, 0.4402, 0.7871, 0.4366, 0.8228, 0.4257, 0.8557, 0.4082, 0.8845, 0.3845, 0.9082, 0.3557, 0.9257, 0.3228, 0.9366, 0.2871, 0.9402, 0.25, 0.9366, 0.2129, 0.9257, 0.1772, 0.9082, 0.1443, 0.8845, 0.1155, 0.8557, 0.09184, 0.8228, 0.07426, 0.7871, 0.06344, 0.75, 0.05978, 0.7129, 0.06344, 0.6772, 0.07426, 0.6443, 0.09184, 0.6155, 0.1155, 0.5918, 0.1443, 0.5743, 0.1772, 0.5634, 0.2129, 0.5598, 0.25, 0.5634, 0.2871, 0.5743, 0.3228, 0.5918, 0.3557, 0.6155, 0.3845, 0.6443, 0.4082, 0.6772, 0.4257, 0.7129, 0.4366, 0.9688, 0.9079, 1.0, 0.9079, 0.9971, 1.0, 0.9716, 1.0, 0.9375, 0.9079, 0.9688, 0.9079, 0.9659, 1.0, 0.9404, 1.0, 0.9063, 0.9079, 0.9375, 0.9079, 0.9346, 1.0, 0.9091, 1.0, 0.875, 0.9079, 0.9062, 0.9079, 0.9034, 1.0, 0.8779, 1.0, 0.8438, 0.9079, 0.875, 0.9079, 0.8721, 1.0, 0.8466, 1.0, 0.8125, 0.9079, 0.8438, 0.9079, 0.8409, 1.0, 0.8154, 1.0, 0.7812, 0.9079, 0.8125, 0.9079, 0.8096, 1.0, 0.7841, 1.0, 0.75, 0.9079, 0.7812, 0.9079, 0.7784, 1.0, 0.7529, 1.0, 0.7188, 0.9079, 0.75, 0.9079, 0.7471, 1.0, 0.7216, 1.0, 0.6875, 0.9079, 0.7188, 0.9079, 0.7159, 1.0, 0.6904, 1.0, 0.6562, 0.9079, 0.6875, 0.9079, 0.6846, 1.0, 0.6591, 1.0, 0.625, 0.9079, 0.6562, 0.9079, 0.6534, 1.0, 0.6279, 1.0, 0.5938, 0.9079, 0.625, 0.9079, 0.6221, 1.0, 0.5966, 1.0, 0.5625, 0.9079, 0.5938, 0.9079, 0.5909, 1.0, 0.5654, 1.0, 0.5312, 0.9079, 0.5625, 0.9079, 0.5596, 1.0, 0.5341, 1.0, 0.5, 0.9079, 0.5312, 0.9079, 0.5284, 1.0, 0.5029, 1.0, 0.4688, 0.9079, 0.5, 0.9079, 0.4971, 1.0, 0.4716, 1.0, 0.4375, 0.9079, 0.4688, 0.9079, 0.4659, 1.0, 0.4404, 1.0, 0.4062, 0.9079, 0.4375, 0.9079, 0.4346, 1.0, 0.4091, 1.0, 0.375, 0.9079, 0.4062, 0.9079, 0.4034, 1.0, 0.3779, 1.0, 0.3438, 0.9079, 0.375, 0.9079, 0.3721, 1.0, 0.3466, 1.0, 0.3125, 0.9079, 0.3438, 0.9079, 0.3409, 1.0, 0.3154, 1.0, 0.2812, 0.9079, 0.3125, 0.9079, 0.3096, 1.0, 0.2841, 1.0, 0.25, 0.9079, 0.2812, 0.9079, 0.2784, 1.0, 0.2529, 1.0, 0.2188, 0.9079, 0.25, 0.9079, 0.2471, 1.0, 0.2216, 1.0, 0.1875, 0.9079, 0.2188, 0.9079, 0.2159, 1.0, 0.1904, 1.0, 0.1562, 0.9079, 0.1875, 0.9079, 0.1846, 1.0, 0.1591, 1.0, 0.125, 0.9079, 0.1562, 0.9079, 0.1534, 1.0, 0.1279, 1.0, 0.09375, 0.9079, 0.125, 0.9079, 0.1221, 1.0, 0.09664, 1.0, 0.0625, 0.9079, 0.09375, 0.9079, 0.09086, 1.0, 0.06539, 1.0, 0.03125, 0.9079, 0.0625, 0.9079, 0.05961, 1.0, 0.03414, 1.0, 0.0, 0.9079, 0.03125, 0.9079, 0.02836, 1.0, 0.002891, 1.0, 1.0, 0.6032, 1.0, 0.9079, 0.9688, 0.9079, 0.9688, 0.6032])
me_cylinder_004.use_remesh_fix_poles = True
me_cylinder_004.use_remesh_preserve_attributes = False
me_cylinder_004.use_mirror_vertex_groups = False
me_cylinder_004.update()
me_cylinder_003 = bpy.data.meshes.new('Cylinder.003')
me_cylinder_003.from_pydata([(-1.607e-08, 0.07926, -0.05), (0.0, 0.1, -0.02936), (0.01546, 0.07773, -0.05), (0.01951, 0.09808, -0.02936), (0.03033, 0.07322, -0.05), (0.03827, 0.09239, -0.02936), (0.04403, 0.0659, -0.05), (0.05556, 0.08315, -0.02936), (0.05604, 0.05604, -0.05), (0.07071, 0.07071, -0.02936), (0.0659, 0.04403, -0.05), (0.08315, 0.05556, -0.02936), (0.07322, 0.03033, -0.05), (0.09239, 0.03827, -0.02936), (0.07773, 0.01546, -0.05), (0.09808, 0.01951, -0.02936), (0.07926, -4.657e-10, -0.05), (0.1, 7.55e-09, -0.02936), (0.07773, -0.01546, -0.05), (0.09808, -0.01951, -0.02936), (0.07322, -0.03033, -0.05), (0.09239, -0.03827, -0.02936), (0.0659, -0.04403, -0.05), (0.08315, -0.05556, -0.02936), (0.05604, -0.05604, -0.05), (0.07071, -0.07071, -0.02936), (0.04403, -0.0659, -0.05), (0.05556, -0.08315, -0.02936), (0.03033, -0.07322, -0.05), (0.03827, -0.09239, -0.02936), (0.01546, -0.07773, -0.05), (0.01951, -0.09808, -0.02936), (-1.723e-08, -0.07926, -0.05), (-3.258e-08, -0.1, -0.02936), (-0.01546, -0.07773, -0.05), (-0.01951, -0.09808, -0.02936), (-0.03033, -0.07322, -0.05), (-0.03827, -0.09239, -0.02936), (-0.04403, -0.0659, -0.05), (-0.05556, -0.08315, -0.02936), (-0.05604, -0.05604, -0.05), (-0.07071, -0.07071, -0.02936), (-0.0659, -0.04403, -0.05), (-0.08315, -0.05556, -0.02936), (-0.07322, -0.03033, -0.05), (-0.09239, -0.03827, -0.02936), (-0.07773, -0.01546, -0.05), (-0.09808, -0.01951, -0.02936), (-0.07926, 6.496e-08, -0.05), (-0.1, 9.656e-08, -0.02936), (-0.07773, 0.01546, -0.05), (-0.09808, 0.01951, -0.02936), (-0.07322, 0.03033, -0.05), (-0.09239, 0.03827, -0.02936), (-0.0659, 0.04403, -0.05), (-0.08315, 0.05556, -0.02936), (-0.05604, 0.05604, -0.05), (-0.07071, 0.07071, -0.02936), (-0.04403, 0.0659, -0.05), (-0.05556, 0.08315, -0.02936), (-0.03033, 0.07322, -0.05), (-0.03827, 0.09239, -0.02936), (-0.01546, 0.07773, -0.05), (-0.01951, 0.09808, -0.02936), (0.0, 0.1, 0.03159), (-1.409e-08, 0.0815, 0.05), (0.0159, 0.07993, 0.05), (0.01951, 0.09808, 0.03159), (0.03119, 0.07529, 0.05), (0.03827, 0.09239, 0.03159), (0.04528, 0.06776, 0.05), (0.05556, 0.08315, 0.03159), (0.05763, 0.05763, 0.05), (0.07071, 0.07071, 0.03159), (0.06776, 0.04528, 0.05), (0.08315, 0.05556, 0.03159), (0.07529, 0.03119, 0.05), (0.09239, 0.03827, 0.03159), (0.07993, 0.0159, 0.05), (0.09808, 0.01951, 0.03159), (0.0815, 6.985e-10, 0.05), (0.1, 7.55e-09, 0.03159), (0.07993, -0.0159, 0.05), (0.09808, -0.01951, 0.03159), (0.07529, -0.03119, 0.05), (0.09239, -0.03827, 0.03159), (0.06776, -0.04528, 0.05), (0.08315, -0.05556, 0.03159), (0.05763, -0.05763, 0.05), (0.07071, -0.07071, 0.03159), (0.04528, -0.06776, 0.05), (0.05556, -0.08315, 0.03159), (0.03119, -0.07529, 0.05), (0.03827, -0.09239, 0.03159), (0.0159, -0.07993, 0.05), (0.01951, -0.09808, 0.03159), (-1.874e-08, -0.0815, 0.05), (-3.258e-08, -0.1, 0.03159), (-0.0159, -0.07993, 0.05), (-0.01951, -0.09808, 0.03159), (-0.03119, -0.07529, 0.05), (-0.03827, -0.09239, 0.03159), (-0.04528, -0.06776, 0.05), (-0.05556, -0.08315, 0.03159), (-0.05763, -0.05763, 0.05), (-0.07071, -0.07071, 0.03159), (-0.06776, -0.04528, 0.05), (-0.08315, -0.05556, 0.03159), (-0.07529, -0.03119, 0.05), (-0.09239, -0.03827, 0.03159), (-0.07993, -0.0159, 0.05), (-0.09808, -0.01951, 0.03159), (-0.0815, 6.822e-08, 0.05), (-0.1, 9.656e-08, 0.03159), (-0.07993, 0.0159, 0.05), (-0.09808, 0.01951, 0.03159), (-0.07529, 0.03119, 0.05), (-0.09239, 0.03827, 0.03159), (-0.06776, 0.04528, 0.05), (-0.08315, 0.05556, 0.03159), (-0.05763, 0.05763, 0.05), (-0.07071, 0.07071, 0.03159), (-0.04528, 0.06776, 0.05), (-0.05556, 0.08315, 0.03159), (-0.03119, 0.07529, 0.05), (-0.03827, 0.09239, 0.03159), (-0.0159, 0.07993, 0.05), (-0.01951, 0.09808, 0.03159)], [], [(3, 67, 69, 5), (7, 71, 73, 9), (9, 73, 75, 11), (11, 75, 77, 13), (13, 77, 79, 15), (15, 79, 81, 17), (17, 81, 83, 19), (19, 83, 85, 21), (21, 85, 87, 23), (23, 87, 89, 25), (25, 89, 91, 27), (27, 91, 93, 29), (29, 93, 95, 31), (31, 95, 97, 33), (33, 97, 99, 35), (35, 99, 101, 37), (37, 101, 103, 39), (39, 103, 105, 41), (41, 105, 107, 43), (43, 107, 109, 45), (45, 109, 111, 47), (47, 111, 113, 49), (49, 113, 115, 51), (51, 115, 117, 53), (53, 117, 119, 55), (55, 119, 121, 57), (57, 121, 123, 59), (59, 123, 125, 61), (61, 125, 127, 63), (63, 127, 64, 1), (5, 69, 71, 7), (66, 65, 126, 124, 122, 120, 118, 116, 114, 112, 110, 108, 106, 104, 102, 100, 98, 96, 94, 92, 90, 88, 86, 84, 82, 80, 78, 76, 74, 72, 70, 68), (1, 3, 2, 0), (3, 5, 4, 2), (5, 7, 6, 4), (7, 9, 8, 6), (9, 11, 10, 8), (11, 13, 12, 10), (13, 15, 14, 12), (15, 17, 16, 14), (17, 19, 18, 16), (19, 21, 20, 18), (21, 23, 22, 20), (23, 25, 24, 22), (25, 27, 26, 24), (27, 29, 28, 26), (29, 31, 30, 28), (31, 33, 32, 30), (33, 35, 34, 32), (35, 37, 36, 34), (37, 39, 38, 36), (39, 41, 40, 38), (41, 43, 42, 40), (43, 45, 44, 42), (45, 47, 46, 44), (47, 49, 48, 46), (49, 51, 50, 48), (51, 53, 52, 50), (53, 55, 54, 52), (55, 57, 56, 54), (57, 59, 58, 56), (59, 61, 60, 58), (61, 63, 62, 60), (63, 1, 0, 62), (0, 2, 4, 6, 8, 10, 12, 14, 16, 18, 20, 22, 24, 26, 28, 30, 32, 34, 36, 38, 40, 42, 44, 46, 48, 50, 52, 54, 56, 58, 60, 62), (67, 64, 65, 66), (69, 67, 66, 68), (71, 69, 68, 70), (73, 71, 70, 72), (75, 73, 72, 74), (77, 75, 74, 76), (79, 77, 76, 78), (81, 79, 78, 80), (83, 81, 80, 82), (85, 83, 82, 84), (87, 85, 84, 86), (89, 87, 86, 88), (91, 89, 88, 90), (93, 91, 90, 92), (95, 93, 92, 94), (97, 95, 94, 96), (99, 97, 96, 98), (101, 99, 98, 100), (103, 101, 100, 102), (105, 103, 102, 104), (107, 105, 104, 106), (109, 107, 106, 108), (111, 109, 108, 110), (113, 111, 110, 112), (115, 113, 112, 114), (117, 115, 114, 116), (119, 117, 116, 118), (121, 119, 118, 120), (123, 121, 120, 122), (125, 123, 122, 124), (127, 125, 124, 126), (64, 127, 126, 65), (1, 64, 67, 3)])
_uv = me_cylinder_003.uv_layers.new(name='UVMap')
_uv.uv.foreach_set('vector', [0.9687, 0.6032, 0.9688, 0.9079, 0.9375, 0.9079, 0.9375, 0.6032, 0.9062, 0.6032, 0.9062, 0.9079, 0.875, 0.9079, 0.875, 0.6032, 0.875, 0.6032, 0.875, 0.9079, 0.8438, 0.9079, 0.8438, 0.6032, 0.8438, 0.6032, 0.8438, 0.9079, 0.8125, 0.9079, 0.8125, 0.6032, 0.8125, 0.6032, 0.8125, 0.9079, 0.7812, 0.9079, 0.7812, 0.6032, 0.7812, 0.6032, 0.7812, 0.9079, 0.75, 0.9079, 0.75, 0.6032, 0.75, 0.6032, 0.75, 0.9079, 0.7188, 0.9079, 0.7188, 0.6032, 0.7188, 0.6032, 0.7188, 0.9079, 0.6875, 0.9079, 0.6875, 0.6032, 0.6875, 0.6032, 0.6875, 0.9079, 0.6562, 0.9079, 0.6562, 0.6032, 0.6562, 0.6032, 0.6562, 0.9079, 0.625, 0.9079, 0.625, 0.6032, 0.625, 0.6032, 0.625, 0.9079, 0.5938, 0.9079, 0.5938, 0.6032, 0.5938, 0.6032, 0.5938, 0.9079, 0.5625, 0.9079, 0.5625, 0.6032, 0.5625, 0.6032, 0.5625, 0.9079, 0.5312, 0.9079, 0.5312, 0.6032, 0.5312, 0.6032, 0.5312, 0.9079, 0.5, 0.9079, 0.5, 0.6032, 0.5, 0.6032, 0.5, 0.9079, 0.4688, 0.9079, 0.4688, 0.6032, 0.4688, 0.6032, 0.4688, 0.9079, 0.4375, 0.9079, 0.4375, 0.6032, 0.4375, 0.6032, 0.4375, 0.9079, 0.4062, 0.9079, 0.4062, 0.6032, 0.4062, 0.6032, 0.4062, 0.9079, 0.375, 0.9079, 0.375, 0.6032, 0.375, 0.6032, 0.375, 0.9079, 0.3438, 0.9079, 0.3438, 0.6032, 0.3438, 0.6032, 0.3438, 0.9079, 0.3125, 0.9079, 0.3125, 0.6032, 0.3125, 0.6032, 0.3125, 0.9079, 0.2812, 0.9079, 0.2812, 0.6032, 0.2812, 0.6032, 0.2812, 0.9079, 0.25, 0.9079, 0.25, 0.6032, 0.25, 0.6032, 0.25, 0.9079, 0.2188, 0.9079, 0.2188, 0.6032, 0.2188, 0.6032, 0.2188, 0.9079, 0.1875, 0.9079, 0.1875, 0.6032, 0.1875, 0.6032, 0.1875, 0.9079, 0.1562, 0.9079, 0.1562, 0.6032, 0.1562, 0.6032, 0.1562, 0.9079, 0.125, 0.9079, 0.125, 0.6032, 0.125, 0.6032, 0.125, 0.9079, 0.09375, 0.9079, 0.09375, 0.6032, 0.09375, 0.6032, 0.09375, 0.9079, 0.0625, 0.9079, 0.0625, 0.6032, 0.0625, 0.6032, 0.0625, 0.9079, 0.03125, 0.9079, 0.03125, 0.6032, 0.03125, 0.6032, 0.03125, 0.9079, 0.0, 0.9079, 0.0, 0.6032, 0.9375, 0.6032, 0.9375, 0.9079, 0.9063, 0.9079, 0.9062, 0.6032, 0.2882, 0.4418, 0.25, 0.4456, 0.2118, 0.4418, 0.1752, 0.4307, 0.1413, 0.4126, 0.1117, 0.3883, 0.08737, 0.3587, 0.0693, 0.3248, 0.05817, 0.2882, 0.05441, 0.25, 0.05817, 0.2118, 0.0693, 0.1752, 0.08737, 0.1413, 0.1117, 0.1117, 0.1413, 0.08737, 0.1752, 0.0693, 0.2118, 0.05817, 0.25, 0.05441, 0.2882, 0.05817, 0.3248, 0.0693, 0.3587, 0.08737, 0.3883, 0.1117, 0.4126, 0.1413, 0.4307, 0.1752, 0.4418, 0.2118, 0.4456, 0.25, 0.4418, 0.2882, 0.4307, 0.3248, 0.4126, 0.3587, 0.3883, 0.3883, 0.3587, 0.4126, 0.3248, 0.4307, 1.0, 0.6032, 0.9688, 0.6032, 0.972, 0.5, 0.9968, 0.5, 0.9687, 0.6032, 0.9375, 0.6032, 0.9407, 0.5, 0.9655, 0.5, 0.9375, 0.6032, 0.9062, 0.6032, 0.9095, 0.5, 0.9343, 0.5, 0.9062, 0.6032, 0.875, 0.6032, 0.8782, 0.5, 0.903, 0.5, 0.875, 0.6032, 0.8438, 0.6032, 0.847, 0.5, 0.8718, 0.5, 0.8438, 0.6032, 0.8125, 0.6032, 0.8157, 0.5, 0.8405, 0.5, 0.8125, 0.6032, 0.7812, 0.6032, 0.7845, 0.5, 0.8093, 0.5, 0.7812, 0.6032, 0.75, 0.6032, 0.7532, 0.5, 0.778, 0.5, 0.75, 0.6032, 0.7188, 0.6032, 0.722, 0.5, 0.7468, 0.5, 0.7188, 0.6032, 0.6875, 0.6032, 0.6907, 0.5, 0.7155, 0.5, 0.6875, 0.6032, 0.6562, 0.6032, 0.6595, 0.5, 0.6843, 0.5, 0.6562, 0.6032, 0.625, 0.6032, 0.6282, 0.5, 0.653, 0.5, 0.625, 0.6032, 0.5938, 0.6032, 0.597, 0.5, 0.6218, 0.5, 0.5938, 0.6032, 0.5625, 0.6032, 0.5657, 0.5, 0.5905, 0.5, 0.5625, 0.6032, 0.5312, 0.6032, 0.5345, 0.5, 0.5593, 0.5, 0.5312, 0.6032, 0.5, 0.6032, 0.5032, 0.5, 0.528, 0.5, 0.5, 0.6032, 0.4688, 0.6032, 0.472, 0.5, 0.4968, 0.5, 0.4688, 0.6032, 0.4375, 0.6032, 0.4407, 0.5, 0.4655, 0.5, 0.4375, 0.6032, 0.4062, 0.6032, 0.4095, 0.5, 0.4343, 0.5, 0.4062, 0.6032, 0.375, 0.6032, 0.3782, 0.5, 0.403, 0.5, 0.375, 0.6032, 0.3438, 0.6032, 0.347, 0.5, 0.3718, 0.5, 0.3438, 0.6032, 0.3125, 0.6032, 0.3157, 0.5, 0.3405, 0.5, 0.3125, 0.6032, 0.2812, 0.6032, 0.2845, 0.5, 0.3093, 0.5, 0.2812, 0.6032, 0.25, 0.6032, 0.2532, 0.5, 0.278, 0.5, 0.25, 0.6032, 0.2188, 0.6032, 0.222, 0.5, 0.2468, 0.5, 0.2188, 0.6032, 0.1875, 0.6032, 0.1907, 0.5, 0.2155, 0.5, 0.1875, 0.6032, 0.1562, 0.6032, 0.1595, 0.5, 0.1843, 0.5, 0.1562, 0.6032, 0.125, 0.6032, 0.1282, 0.5, 0.153, 0.5, 0.125, 0.6032, 0.09375, 0.6032, 0.09699, 0.5, 0.1218, 0.5, 0.09375, 0.6032, 0.0625, 0.6032, 0.06574, 0.5, 0.09051, 0.5, 0.0625, 0.6032, 0.03125, 0.6032, 0.03449, 0.5, 0.05926, 0.5, 0.03125, 0.6032, 0.0, 0.6032, 0.003241, 0.5, 0.02801, 0.5, 0.75, 0.4402, 0.7871, 0.4366, 0.8228, 0.4257, 0.8557, 0.4082, 0.8845, 0.3845, 0.9082, 0.3557, 0.9257, 0.3228, 0.9366, 0.2871, 0.9402, 0.25, 0.9366, 0.2129, 0.9257, 0.1772, 0.9082, 0.1443, 0.8845, 0.1155, 0.8557, 0.09184, 0.8228, 0.07426, 0.7871, 0.06344, 0.75, 0.05978, 0.7129, 0.06344, 0.6772, 0.07426, 0.6443, 0.09184, 0.6155, 0.1155, 0.5918, 0.1443, 0.5743, 0.1772, 0.5634, 0.2129, 0.5598, 0.25, 0.5634, 0.2871, 0.5743, 0.3228, 0.5918, 0.3557, 0.6155, 0.3845, 0.6443, 0.4082, 0.6772, 0.4257, 0.7129, 0.4366, 0.9688, 0.9079, 1.0, 0.9079, 0.9971, 1.0, 0.9716, 1.0, 0.9375, 0.9079, 0.9688, 0.9079, 0.9659, 1.0, 0.9404, 1.0, 0.9063, 0.9079, 0.9375, 0.9079, 0.9346, 1.0, 0.9091, 1.0, 0.875, 0.9079, 0.9062, 0.9079, 0.9034, 1.0, 0.8779, 1.0, 0.8438, 0.9079, 0.875, 0.9079, 0.8721, 1.0, 0.8466, 1.0, 0.8125, 0.9079, 0.8438, 0.9079, 0.8409, 1.0, 0.8154, 1.0, 0.7812, 0.9079, 0.8125, 0.9079, 0.8096, 1.0, 0.7841, 1.0, 0.75, 0.9079, 0.7812, 0.9079, 0.7784, 1.0, 0.7529, 1.0, 0.7188, 0.9079, 0.75, 0.9079, 0.7471, 1.0, 0.7216, 1.0, 0.6875, 0.9079, 0.7188, 0.9079, 0.7159, 1.0, 0.6904, 1.0, 0.6562, 0.9079, 0.6875, 0.9079, 0.6846, 1.0, 0.6591, 1.0, 0.625, 0.9079, 0.6562, 0.9079, 0.6534, 1.0, 0.6279, 1.0, 0.5938, 0.9079, 0.625, 0.9079, 0.6221, 1.0, 0.5966, 1.0, 0.5625, 0.9079, 0.5938, 0.9079, 0.5909, 1.0, 0.5654, 1.0, 0.5312, 0.9079, 0.5625, 0.9079, 0.5596, 1.0, 0.5341, 1.0, 0.5, 0.9079, 0.5312, 0.9079, 0.5284, 1.0, 0.5029, 1.0, 0.4688, 0.9079, 0.5, 0.9079, 0.4971, 1.0, 0.4716, 1.0, 0.4375, 0.9079, 0.4688, 0.9079, 0.4659, 1.0, 0.4404, 1.0, 0.4062, 0.9079, 0.4375, 0.9079, 0.4346, 1.0, 0.4091, 1.0, 0.375, 0.9079, 0.4062, 0.9079, 0.4034, 1.0, 0.3779, 1.0, 0.3438, 0.9079, 0.375, 0.9079, 0.3721, 1.0, 0.3466, 1.0, 0.3125, 0.9079, 0.3438, 0.9079, 0.3409, 1.0, 0.3154, 1.0, 0.2812, 0.9079, 0.3125, 0.9079, 0.3096, 1.0, 0.2841, 1.0, 0.25, 0.9079, 0.2812, 0.9079, 0.2784, 1.0, 0.2529, 1.0, 0.2188, 0.9079, 0.25, 0.9079, 0.2471, 1.0, 0.2216, 1.0, 0.1875, 0.9079, 0.2188, 0.9079, 0.2159, 1.0, 0.1904, 1.0, 0.1562, 0.9079, 0.1875, 0.9079, 0.1846, 1.0, 0.1591, 1.0, 0.125, 0.9079, 0.1562, 0.9079, 0.1534, 1.0, 0.1279, 1.0, 0.09375, 0.9079, 0.125, 0.9079, 0.1221, 1.0, 0.09664, 1.0, 0.0625, 0.9079, 0.09375, 0.9079, 0.09086, 1.0, 0.06539, 1.0, 0.03125, 0.9079, 0.0625, 0.9079, 0.05961, 1.0, 0.03414, 1.0, 0.0, 0.9079, 0.03125, 0.9079, 0.02836, 1.0, 0.002891, 1.0, 1.0, 0.6032, 1.0, 0.9079, 0.9688, 0.9079, 0.9688, 0.6032])
me_cylinder_003.use_remesh_fix_poles = True
me_cylinder_003.use_remesh_preserve_attributes = False
me_cylinder_003.use_mirror_vertex_groups = False
me_cylinder_003.update()

# ---- objects
ob_cube = bpy.data.objects.new('Cube', me_cube)
ob_light = bpy.data.objects.new('Light', light_light)
ob_camera = bpy.data.objects.new('Camera', cam_camera)
ob_cylinder = bpy.data.objects.new('Cylinder', me_cylinder)
ob_cylinder_001 = bpy.data.objects.new('Cylinder.001', me_cylinder_001)
ob_cylinder_002 = bpy.data.objects.new('Cylinder.002', me_cylinder_002)
ob_cylinder_005 = bpy.data.objects.new('Cylinder.005', me_cylinder_005)
ob_cylinder_004 = bpy.data.objects.new('Cylinder.004', me_cylinder_004)
ob_cylinder_003 = bpy.data.objects.new('Cylinder.003', me_cylinder_003)

# ---- transforms, parenting, visibility, modifiers, constraints
ob_cube.location = (0.5, -0.5, 0.25)
ob_cube.scale = (0.5, 0.25, 0.175)
ob_cube.lock_rotations_4d = False
ob_cube.empty_display_type = 'ARROWS'
ob_cube.lineart.crease_threshold = 0.0
ob_light.location = (4.076, 1.005, 5.904)
ob_light.rotation_euler = (0.6503, 0.05522, 1.866)
ob_light.lock_rotations_4d = False
ob_light.empty_display_type = 'ARROWS'
ob_light.color = (0.0, 0.0, 0.0, 0.0)
ob_light.lineart.crease_threshold = 0.0
ob_camera.location = (7.359, -6.926, 4.958)
ob_camera.rotation_euler = (1.109, 0.0, 0.8149)
ob_camera.lock_rotations_4d = False
ob_camera.empty_display_type = 'ARROWS'
ob_camera.color = (0.0, 0.0, 0.0, 0.0)
ob_camera.display_type = 'WIRE'
ob_camera.lineart.crease_threshold = 0.0
ob_cylinder.location = (0.8, -0.2, 0.1)
ob_cylinder.rotation_euler = (1.571, 0.0, 0.0)
ob_cylinder.lineart.crease_threshold = 0.0
ob_cylinder_001.location = (0.5, -0.2, 0.1)
ob_cylinder_001.rotation_euler = (1.571, 0.0, 0.0)
ob_cylinder_001.lineart.crease_threshold = 0.0
ob_cylinder_002.location = (0.2, -0.2, 0.1)
ob_cylinder_002.rotation_euler = (1.571, 0.0, 0.0)
ob_cylinder_002.lineart.crease_threshold = 0.0
ob_cylinder_005.location = (0.2, -0.8007, 0.1)
ob_cylinder_005.rotation_euler = (1.571, -0.0, -3.139)
ob_cylinder_005.lineart.crease_threshold = 0.0
ob_cylinder_004.location = (0.5, -0.8, 0.1)
ob_cylinder_004.rotation_euler = (1.571, -0.0, -3.139)
ob_cylinder_004.lineart.crease_threshold = 0.0
ob_cylinder_003.location = (0.8, -0.7993, 0.1)
ob_cylinder_003.rotation_euler = (1.571, -0.0, -3.139)
ob_cylinder_003.lineart.crease_threshold = 0.0

# ---- collection membership
col_collection.objects.link(ob_cube)
col_collection.objects.link(ob_light)
col_collection.objects.link(ob_camera)
col_collection.objects.link(ob_cylinder)
col_collection.objects.link(ob_cylinder_001)
col_collection.objects.link(ob_cylinder_002)
col_collection.objects.link(ob_cylinder_005)
col_collection.objects.link(ob_cylinder_004)
col_collection.objects.link(ob_cylinder_003)

# ---- scene / render settings (as saved in the file)
scene.camera = ob_camera
scene.frame_start = 1; scene.frame_end = 250; scene.frame_set(1)
scene.render.engine = 'BLENDER_EEVEE_NEXT'
scene.cycles.use_denoising = False
scene.cycles.samples = 128
scene.cycles.sampling_pattern = 'TABULATED_SOBOL'
scene.cycles.use_adaptive_sampling = False
scene.cycles.use_light_tree = False
scene.view_settings.view_transform = 'Filmic'
bpy.context.view_layer.update()
